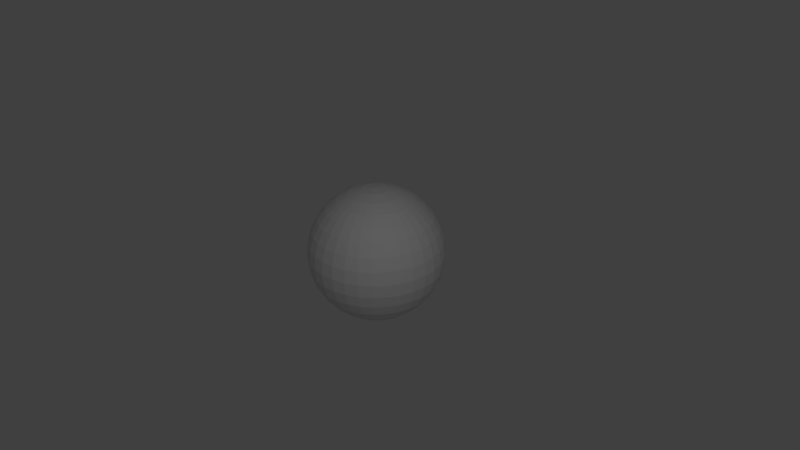 # Source: Globe.blend  (saved by Blender 2.60.0; exported with 4.5.12 LTS)
import bpy
from mathutils import Matrix  # noqa: F401  (used for matrix-valued properties, if any)

bpy.ops.wm.read_factory_settings(use_empty=True)
scene = bpy.context.scene
scene.name = 'Scene'

# ---- collections
col_collection_1 = bpy.data.collections.new('Collection 1'); scene.collection.children.link(col_collection_1)

# ---- materials (node trees are filled in below, after node groups)
mat_material_001 = bpy.data.materials.new('Material.001')
mat_material_001.alpha_threshold = 0.0
mat_material_001.use_transparent_shadow = False
mat_material_001.roughness = 0.5
mat_material_001.line_color = (0.0, 0.0, 0.0, 1.0)

# ---- material node trees

# ---- world
world_world = bpy.data.worlds.new('World'); scene.world = world_world
world_world.color = (0.05088, 0.05088, 0.05088)
world_world.use_sun_shadow = False
world_world.sun_shadow_jitter_overblur = 0.0
world_world.cycles.sampling_method = 'MANUAL'
world_world.cycles.sample_map_resolution = 256

# ---- cameras
cam_camera = bpy.data.cameras.new('Camera')
cam_camera.clip_end = 100.0
cam_camera.lens = 35.0
cam_camera.ortho_scale = 7.314
cam_camera.dof.focus_distance = 0.0
cam_camera.dof.aperture_fstop = 128.0

# ---- lights
light_lamp = bpy.data.lights.new('Lamp', 'POINT')
light_lamp.transmission_factor = 0.0
light_lamp.cutoff_distance = 30.0
light_lamp.energy = 100.0
light_lamp.shadow_buffer_clip_start = 1.001
light_lamp.shadow_soft_size = 1.0
light_lamp.shadow_maximum_resolution = 0.006
light_lamp.use_absolute_resolution = True
light_lamp.cycles.use_multiple_importance_sampling = False

# ---- meshes
me_sphere_002 = bpy.data.meshes.new('Sphere.002')
me_sphere_002.from_pydata([(0.1913, 0.03806, -0.9808), (0.3753, 0.07466, -0.9239), (0.5449, 0.1084, -0.8315), (0.6935, 0.1379, -0.7071), (0.8155, 0.1622, -0.5556), (0.9061, 0.1802, -0.3827), (0.9619, 0.1913, -0.1951), (0.9808, 0.1951, 5.96e-08), (0.9619, 0.1913, 0.1951), (0.9061, 0.1802, 0.3827), (0.8155, 0.1622, 0.5556), (0.6935, 0.1379, 0.7071), (0.5449, 0.1084, 0.8315), (0.3753, 0.07466, 0.9239), (0.1913, 0.03806, 0.9808), (0.1802, 0.07466, 0.9808), (0.3536, 0.1464, 0.9239), (0.5133, 0.2126, 0.8315), (0.6533, 0.2706, 0.7071), (0.7682, 0.3182, 0.5556), (0.8536, 0.3536, 0.3827), (0.9061, 0.3753, 0.1951), (0.9239, 0.3827, 5.96e-08), (0.9061, 0.3753, -0.1951), (0.8536, 0.3536, -0.3827), (0.7682, 0.3182, -0.5556), (0.6533, 0.2706, -0.7071), (0.5133, 0.2126, -0.8315), (0.3536, 0.1464, -0.9239), (0.1802, 0.07466, -0.9808), (0.1622, 0.1084, -0.9808), (0.3182, 0.2126, -0.9239), (0.4619, 0.3087, -0.8315), (0.5879, 0.3928, -0.7071), (0.6913, 0.4619, -0.5556), (0.7682, 0.5133, -0.3827), (0.8155, 0.5449, -0.1951), (0.8315, 0.5556, 5.96e-08), (0.8155, 0.5449, 0.1951), (0.7682, 0.5133, 0.3827), (0.6913, 0.4619, 0.5556), (0.5879, 0.3928, 0.7071), (0.4619, 0.3087, 0.8315), (0.3182, 0.2126, 0.9239), (0.1622, 0.1084, 0.9808), (0.1379, 0.1379, 0.9808), (0.2706, 0.2706, 0.9239), (0.3928, 0.3928, 0.8315), (0.5, 0.5, 0.7071), (0.5879, 0.5879, 0.5556), (0.6533, 0.6533, 0.3827), (0.6935, 0.6935, 0.1951), (0.7071, 0.7071, 5.96e-08), (0.6935, 0.6935, -0.1951), (0.6533, 0.6533, -0.3827), (0.5879, 0.5879, -0.5556), (0.5, 0.5, -0.7071), (0.3928, 0.3928, -0.8315), (0.2706, 0.2706, -0.9239), (0.1379, 0.1379, -0.9808), (0.1084, 0.1622, -0.9808), (0.2126, 0.3182, -0.9239), (0.3087, 0.4619, -0.8315), (0.3928, 0.5879, -0.7071), (0.4619, 0.6913, -0.5556), (0.5133, 0.7682, -0.3827), (0.5449, 0.8155, -0.1951), (0.5556, 0.8315, 5.96e-08), (0.5449, 0.8155, 0.1951), (0.5133, 0.7682, 0.3827), (0.4619, 0.6913, 0.5556), (0.3928, 0.5879, 0.7071), (0.3087, 0.4619, 0.8315), (0.2126, 0.3182, 0.9239), (0.1084, 0.1622, 0.9808), (0.0, 0.0, 1.0), (0.07466, 0.1802, 0.9808), (0.1464, 0.3536, 0.9239), (0.2126, 0.5133, 0.8315), (0.2706, 0.6533, 0.7071), (0.3182, 0.7682, 0.5556), (0.3536, 0.8536, 0.3827), (0.3753, 0.9061, 0.1951), (0.3827, 0.9239, 5.96e-08), (0.3753, 0.9061, -0.1951), (0.3536, 0.8536, -0.3827), (0.3182, 0.7682, -0.5556), (0.2706, 0.6533, -0.7071), (0.2126, 0.5133, -0.8315), (0.1464, 0.3536, -0.9239), (0.07466, 0.1802, -0.9808), (-1.247e-07, -3.01e-07, -1.0), (0.03806, 0.1913, -0.9808), (0.07466, 0.3753, -0.9239), (0.1084, 0.5449, -0.8315), (0.1379, 0.6935, -0.7071), (0.1622, 0.8155, -0.5556), (0.1802, 0.9061, -0.3827), (0.1913, 0.9619, -0.1951), (0.1951, 0.9808, 5.96e-08), (0.1913, 0.9619, 0.1951), (0.1802, 0.9061, 0.3827), (0.1622, 0.8155, 0.5556), (0.1379, 0.6935, 0.7071), (0.1084, 0.5449, 0.8315), (0.07466, 0.3753, 0.9239), (0.03806, 0.1913, 0.9808), (-1.118e-08, 0.1951, 0.9808), (-2.235e-08, 0.3827, 0.9239), (-5.215e-08, 0.5556, 0.8315), (1.49e-08, 0.7071, 0.7071), (-8.941e-08, 0.8315, 0.5556), (4.47e-08, 0.9239, 0.3827), (-8.941e-08, 0.9808, 0.1951), (-1.639e-07, 1.0, 5.96e-08), (-8.941e-08, 0.9808, -0.1951), (-7.451e-08, 0.9239, -0.3827), (-8.941e-08, 0.8315, -0.5556), (1.49e-08, 0.7071, -0.7071), (-1.49e-08, 0.5556, -0.8315), (-7.451e-09, 0.3827, -0.9239), (-1.118e-08, 0.1951, -0.9808), (-0.03806, 0.1913, -0.9808), (-0.07466, 0.3753, -0.9239), (-0.1084, 0.5449, -0.8315), (-0.1379, 0.6935, -0.7071), (-0.1622, 0.8155, -0.5556), (-0.1802, 0.9061, -0.3827), (-0.1913, 0.9619, -0.1951), (-0.1951, 0.9808, 5.96e-08), (-0.1913, 0.9619, 0.1951), (-0.1802, 0.9061, 0.3827), (-0.1622, 0.8155, 0.5556), (-0.1379, 0.6935, 0.7071), (-0.1084, 0.5449, 0.8315), (-0.07466, 0.3753, 0.9239), (-0.03806, 0.1913, 0.9808), (-0.07466, 0.1802, 0.9808), (-0.1464, 0.3536, 0.9239), (-0.2126, 0.5133, 0.8315), (-0.2706, 0.6533, 0.7071), (-0.3182, 0.7682, 0.5556), (-0.3536, 0.8536, 0.3827), (-0.3753, 0.9061, 0.1951), (-0.3827, 0.9239, 5.96e-08), (-0.3753, 0.9061, -0.1951), (-0.3536, 0.8536, -0.3827), (-0.3182, 0.7682, -0.5556), (-0.2706, 0.6533, -0.7071), (-0.2126, 0.5133, -0.8315), (-0.1464, 0.3536, -0.9239), (-0.07466, 0.1802, -0.9808), (-0.1084, 0.1622, -0.9808), (-0.2126, 0.3182, -0.9239), (-0.3087, 0.4619, -0.8315), (-0.3928, 0.5879, -0.7071), (-0.4619, 0.6913, -0.5556), (-0.5133, 0.7682, -0.3827), (-0.5449, 0.8155, -0.1951), (-0.5556, 0.8315, 5.96e-08), (-0.5449, 0.8155, 0.1951), (-0.5133, 0.7682, 0.3827), (-0.4619, 0.6913, 0.5556), (-0.3928, 0.5879, 0.7071), (-0.3087, 0.4619, 0.8315), (-0.2126, 0.3182, 0.9239), (-0.1084, 0.1622, 0.9808), (-0.1379, 0.1379, 0.9808), (-0.2706, 0.2706, 0.9239), (-0.3928, 0.3928, 0.8315), (-0.5, 0.5, 0.7071), (-0.5879, 0.5879, 0.5556), (-0.6533, 0.6533, 0.3827), (-0.6935, 0.6935, 0.1951), (-0.7071, 0.7071, 5.96e-08), (-0.6935, 0.6935, -0.1951), (-0.6533, 0.6533, -0.3827), (-0.5879, 0.5879, -0.5556), (-0.5, 0.5, -0.7071), (-0.3928, 0.3928, -0.8315), (-0.2706, 0.2706, -0.9239), (-0.1379, 0.1379, -0.9808), (-0.1622, 0.1084, -0.9808), (-0.3182, 0.2126, -0.9239), (-0.4619, 0.3087, -0.8315), (-0.5879, 0.3928, -0.7071), (-0.6913, 0.4619, -0.5556), (-0.7682, 0.5133, -0.3827), (-0.8155, 0.5449, -0.1951), (-0.8315, 0.5556, 5.96e-08), (-0.8155, 0.5449, 0.1951), (-0.7682, 0.5133, 0.3827), (-0.6913, 0.4619, 0.5556), (-0.5879, 0.3928, 0.7071), (-0.4619, 0.3087, 0.8315), (-0.3182, 0.2126, 0.9239), (-0.1622, 0.1084, 0.9808), (-0.1802, 0.07466, 0.9808), (-0.3536, 0.1464, 0.9239), (-0.5133, 0.2126, 0.8315), (-0.6533, 0.2706, 0.7071), (-0.7682, 0.3182, 0.5556), (-0.8536, 0.3536, 0.3827), (-0.9061, 0.3753, 0.1951), (-0.9239, 0.3827, 5.96e-08), (-0.9061, 0.3753, -0.1951), (-0.8536, 0.3536, -0.3827), (-0.7682, 0.3182, -0.5556), (-0.6533, 0.2706, -0.7071), (-0.5133, 0.2126, -0.8315), (-0.3536, 0.1464, -0.9239), (-0.1802, 0.07466, -0.9808), (-0.1913, 0.03806, -0.9808), (-0.3753, 0.07466, -0.9239), (-0.5449, 0.1084, -0.8315), (-0.6935, 0.1379, -0.7071), (-0.8155, 0.1622, -0.5556), (-0.9061, 0.1802, -0.3827), (-0.9619, 0.1913, -0.1951), (-0.9808, 0.1951, 5.96e-08), (-0.9619, 0.1913, 0.1951), (-0.9061, 0.1802, 0.3827), (-0.8155, 0.1622, 0.5556), (-0.6935, 0.1379, 0.7071), (-0.5449, 0.1084, 0.8315), (-0.3753, 0.07466, 0.9239), (-0.1913, 0.03806, 0.9808), (-0.1951, -7.451e-09, 0.9808), (-0.3827, -5.215e-08, 0.9239), (-0.5556, -9.686e-08, 0.8315), (-0.7071, -1.49e-08, 0.7071), (-0.8315, -1.043e-07, 0.5556), (-0.9239, 2.98e-08, 0.3827), (-0.9808, -1.341e-07, 0.1951), (-1.0, -3.278e-07, 5.96e-08), (-0.9808, -1.341e-07, -0.1951), (-0.9239, -4.47e-08, -0.3827), (-0.8315, -1.043e-07, -0.5556), (-0.7071, -1.49e-08, -0.7071), (-0.5556, -5.215e-08, -0.8315), (-0.3827, -7.451e-09, -0.9239), (-0.1951, -2.235e-08, -0.9808), (-0.1913, -0.03806, -0.9808), (-0.3753, -0.07466, -0.9239), (-0.5449, -0.1084, -0.8315), (-0.6935, -0.1379, -0.7071), (-0.8155, -0.1622, -0.5556), (-0.9061, -0.1802, -0.3827), (-0.9619, -0.1913, -0.1951), (-0.9808, -0.1951, 5.96e-08), (-0.9619, -0.1913, 0.1951), (-0.9061, -0.1802, 0.3827), (-0.8155, -0.1622, 0.5556), (-0.6935, -0.1379, 0.7071), (-0.5449, -0.1084, 0.8315), (-0.3753, -0.07466, 0.9239), (-0.1913, -0.03806, 0.9808), (-0.1802, -0.07466, 0.9808), (-0.3536, -0.1464, 0.9239), (-0.5133, -0.2126, 0.8315), (-0.6533, -0.2706, 0.7071), (-0.7682, -0.3182, 0.5556), (-0.8536, -0.3536, 0.3827), (-0.9061, -0.3753, 0.1951), (-0.9239, -0.3827, 5.96e-08), (-0.9061, -0.3753, -0.1951), (-0.8536, -0.3536, -0.3827), (-0.7682, -0.3182, -0.5556), (-0.6533, -0.2706, -0.7071), (-0.5133, -0.2126, -0.8315), (-0.3536, -0.1464, -0.9239), (-0.1802, -0.07466, -0.9808), (-0.1622, -0.1084, -0.9808), (-0.3182, -0.2126, -0.9239), (-0.4619, -0.3087, -0.8315), (-0.5879, -0.3928, -0.7071), (-0.6913, -0.4619, -0.5556), (-0.7682, -0.5133, -0.3827), (-0.8155, -0.5449, -0.1951), (-0.8315, -0.5556, 5.96e-08), (-0.8155, -0.5449, 0.1951), (-0.7682, -0.5133, 0.3827), (-0.6913, -0.4619, 0.5556), (-0.5879, -0.3928, 0.7071), (-0.4619, -0.3087, 0.8315), (-0.3182, -0.2126, 0.9239), (-0.1622, -0.1084, 0.9808), (-0.1379, -0.1379, 0.9808), (-0.2706, -0.2706, 0.9239), (-0.3928, -0.3928, 0.8315), (-0.5, -0.5, 0.7071), (-0.5879, -0.5879, 0.5556), (-0.6533, -0.6533, 0.3827), (-0.6935, -0.6935, 0.1951), (-0.7071, -0.7071, 5.96e-08), (-0.6935, -0.6935, -0.1951), (-0.6533, -0.6533, -0.3827), (-0.5879, -0.5879, -0.5556), (-0.5, -0.5, -0.7071), (-0.3928, -0.3928, -0.8315), (-0.2706, -0.2706, -0.9239), (-0.1379, -0.1379, -0.9808), (-0.1084, -0.1622, -0.9808), (-0.2126, -0.3182, -0.9239), (-0.3087, -0.4619, -0.8315), (-0.3928, -0.5879, -0.7071), (-0.4619, -0.6913, -0.5556), (-0.5133, -0.7682, -0.3827), (-0.5449, -0.8155, -0.1951), (-0.5556, -0.8315, 5.96e-08), (-0.5449, -0.8155, 0.1951), (-0.5133, -0.7682, 0.3827), (-0.4619, -0.6913, 0.5556), (-0.3928, -0.5879, 0.7071), (-0.3087, -0.4619, 0.8315), (-0.2126, -0.3182, 0.9239), (-0.1084, -0.1622, 0.9808), (-0.07466, -0.1802, 0.9808), (-0.1464, -0.3536, 0.9239), (-0.2126, -0.5133, 0.8315), (-0.2706, -0.6533, 0.7071), (-0.3182, -0.7682, 0.5556), (-0.3536, -0.8536, 0.3827), (-0.3753, -0.9061, 0.1951), (-0.3827, -0.9239, 5.96e-08), (-0.3753, -0.9061, -0.1951), (-0.3536, -0.8536, -0.3827), (-0.3182, -0.7682, -0.5556), (-0.2706, -0.6533, -0.7071), (-0.2126, -0.5133, -0.8315), (-0.1464, -0.3536, -0.9239), (-0.07466, -0.1802, -0.9808), (-0.03806, -0.1913, -0.9808), (-0.07466, -0.3753, -0.9239), (-0.1084, -0.5449, -0.8315), (-0.1379, -0.6935, -0.7071), (-0.1622, -0.8155, -0.5556), (-0.1802, -0.9061, -0.3827), (-0.1913, -0.9619, -0.1951), (-0.1951, -0.9808, 5.96e-08), (-0.1913, -0.9619, 0.1951), (-0.1802, -0.9061, 0.3827), (-0.1622, -0.8155, 0.5556), (-0.1379, -0.6935, 0.7071), (-0.1084, -0.5449, 0.8315), (-0.07466, -0.3753, 0.9239), (-0.03806, -0.1913, 0.9808), (1.863e-08, -0.1951, 0.9808), (5.215e-08, -0.3827, 0.9239), (1.49e-07, -0.5556, 0.8315), (2.98e-08, -0.7071, 0.7071), (1.043e-07, -0.8315, 0.5556), (1.49e-08, -0.9239, 0.3827), (2.682e-07, -0.9808, 0.1951), (4.47e-07, -1.0, 5.96e-08), (2.682e-07, -0.9808, -0.1951), (8.941e-08, -0.9239, -0.3827), (1.043e-07, -0.8315, -0.5556), (2.98e-08, -0.7071, -0.7071), (8.941e-08, -0.5556, -0.8315), (2.235e-08, -0.3827, -0.9239), (2.98e-08, -0.1951, -0.9808), (0.03806, -0.1913, -0.9808), (0.07466, -0.3753, -0.9239), (0.1084, -0.5449, -0.8315), (0.1379, -0.6935, -0.7071), (0.1622, -0.8155, -0.5556), (0.1802, -0.9061, -0.3827), (0.1913, -0.9619, -0.1951), (0.1951, -0.9808, 5.96e-08), (0.1913, -0.9619, 0.1951), (0.1802, -0.9061, 0.3827), (0.1622, -0.8155, 0.5556), (0.1379, -0.6935, 0.7071), (0.1084, -0.5449, 0.8315), (0.07466, -0.3753, 0.9239), (0.03806, -0.1913, 0.9808), (0.07466, -0.1802, 0.9808), (0.1464, -0.3536, 0.9239), (0.2126, -0.5133, 0.8315), (0.2706, -0.6533, 0.7071), (0.3182, -0.7682, 0.5556), (0.3536, -0.8536, 0.3827), (0.3753, -0.9061, 0.1951), (0.3827, -0.9239, 5.96e-08), (0.3753, -0.9061, -0.1951), (0.3536, -0.8536, -0.3827), (0.3182, -0.7682, -0.5556), (0.2706, -0.6533, -0.7071), (0.2126, -0.5133, -0.8315), (0.1464, -0.3536, -0.9239), (0.07466, -0.1802, -0.9808), (0.1084, -0.1622, -0.9808), (0.2126, -0.3182, -0.9239), (0.3087, -0.4619, -0.8315), (0.3928, -0.5879, -0.7071), (0.4619, -0.6913, -0.5556), (0.5133, -0.7682, -0.3827), (0.5449, -0.8155, -0.1951), (0.5556, -0.8315, 5.96e-08), (0.5449, -0.8155, 0.1951), (0.5133, -0.7682, 0.3827), (0.4619, -0.6913, 0.5556), (0.3928, -0.5879, 0.7071), (0.3087, -0.4619, 0.8315), (0.2126, -0.3182, 0.9239), (0.1084, -0.1622, 0.9808), (0.1379, -0.1379, 0.9808), (0.2706, -0.2706, 0.9239), (0.3928, -0.3928, 0.8315), (0.5, -0.5, 0.7071), (0.5879, -0.5879, 0.5556), (0.6533, -0.6533, 0.3827), (0.6935, -0.6935, 0.1951), (0.7071, -0.7071, 5.96e-08), (0.6935, -0.6935, -0.1951), (0.6533, -0.6533, -0.3827), (0.5879, -0.5879, -0.5556), (0.5, -0.5, -0.7071), (0.3928, -0.3928, -0.8315), (0.2706, -0.2706, -0.9239), (0.1379, -0.1379, -0.9808), (0.1622, -0.1084, -0.9808), (0.3182, -0.2126, -0.9239), (0.4619, -0.3087, -0.8315), (0.5879, -0.3928, -0.7071), (0.6913, -0.4619, -0.5556), (0.7682, -0.5133, -0.3827), (0.8155, -0.5449, -0.1951), (0.8315, -0.5556, 5.96e-08), (0.8155, -0.5449, 0.1951), (0.7682, -0.5133, 0.3827), (0.6913, -0.4619, 0.5556), (0.5879, -0.3928, 0.7071), (0.4619, -0.3087, 0.8315), (0.3182, -0.2126, 0.9239), (0.1622, -0.1084, 0.9808), (0.1802, -0.07466, 0.9808), (0.3536, -0.1464, 0.9239), (0.5133, -0.2126, 0.8315), (0.6533, -0.2706, 0.7071), (0.7682, -0.3182, 0.5556), (0.8536, -0.3536, 0.3827), (0.9061, -0.3753, 0.1951), (0.9239, -0.3827, 5.96e-08), (0.9061, -0.3753, -0.1951), (0.8536, -0.3536, -0.3827), (0.7682, -0.3182, -0.5556), (0.6533, -0.2706, -0.7071), (0.5133, -0.2126, -0.8315), (0.3536, -0.1464, -0.9239), (0.1802, -0.07466, -0.9808), (0.1913, -0.03806, -0.9808), (0.3753, -0.07466, -0.9239), (0.5449, -0.1084, -0.8315), (0.6935, -0.1379, -0.7071), (0.8155, -0.1622, -0.5556), (0.9061, -0.1802, -0.3827), (0.9619, -0.1913, -0.1951), (0.9808, -0.1951, 5.96e-08), (0.9619, -0.1913, 0.1951), (0.9061, -0.1802, 0.3827), (0.8155, -0.1622, 0.5556), (0.6935, -0.1379, 0.7071), (0.5449, -0.1084, 0.8315), (0.3753, -0.07466, 0.9239), (0.1913, -0.03806, 0.9808), (0.1951, 1.49e-08, 0.9808), (0.3827, 6.706e-08, 0.9239), (0.5556, 2.161e-07, 0.8315), (0.7071, 8.941e-08, 0.7071), (0.8315, 1.341e-07, 0.5556), (0.9239, 5.96e-08, 0.3827), (0.9808, 2.831e-07, 0.1951), (1.0, 4.768e-07, 5.96e-08), (0.9808, 2.831e-07, -0.1951), (0.9239, 1.788e-07, -0.3827), (0.8315, 1.341e-07, -0.5556), (0.7071, 8.941e-08, -0.7071), (0.5556, 1.49e-07, -0.8315), (0.3827, 5.215e-08, -0.9239), (0.1951, 4.098e-08, -0.9808)], [], [(91, 0, 481), (75, 467, 14), (75, 14, 15), (0, 91, 29), (29, 91, 30), (75, 15, 44), (75, 44, 45), (30, 91, 59), (59, 91, 60), (75, 45, 74), (75, 74, 76), (60, 91, 90), (90, 91, 92), (75, 76, 106), (75, 106, 107), (92, 91, 121), (121, 91, 122), (75, 107, 136), (75, 136, 137), (122, 91, 151), (151, 91, 152), (75, 137, 166), (75, 166, 167), (152, 91, 181), (181, 91, 182), (75, 167, 196), (75, 196, 197), (182, 91, 211), (211, 91, 212), (75, 197, 226), (75, 226, 227), (212, 91, 241), (241, 91, 242), (75, 227, 256), (75, 256, 257), (242, 91, 271), (271, 91, 272), (75, 257, 286), (75, 286, 287), (272, 91, 301), (301, 91, 302), (75, 287, 316), (75, 316, 317), (302, 91, 331), (331, 91, 332), (75, 317, 346), (75, 346, 347), (332, 91, 361), (361, 91, 362), (75, 347, 376), (75, 376, 377), (362, 91, 391), (391, 91, 392), (75, 377, 406), (75, 406, 407), (392, 91, 421), (421, 91, 422), (75, 407, 436), (75, 436, 437), (422, 91, 451), (451, 91, 452), (75, 437, 466), (75, 466, 467), (452, 91, 481), (453, 452, 481), (453, 481, 480), (454, 453, 480), (454, 480, 479), (455, 454, 478), (454, 479, 478), (456, 455, 478), (456, 478, 477), (457, 456, 477), (457, 477, 476), (458, 457, 476), (458, 476, 475), (459, 458, 475), (459, 475, 474), (460, 459, 473), (459, 474, 473), (461, 460, 472), (460, 473, 472), (462, 461, 472), (462, 472, 471), (463, 462, 471), (463, 471, 470), (464, 463, 470), (464, 470, 469), (465, 464, 469), (465, 469, 468), (466, 465, 468), (466, 468, 467), (437, 438, 465), (437, 465, 466), (438, 439, 464), (438, 464, 465), (439, 440, 463), (439, 463, 464), (440, 441, 462), (440, 462, 463), (441, 442, 461), (441, 461, 462), (442, 443, 461), (443, 460, 461), (443, 444, 460), (444, 459, 460), (444, 445, 458), (444, 458, 459), (445, 446, 457), (445, 457, 458), (446, 447, 456), (446, 456, 457), (447, 448, 455), (447, 455, 456), (448, 449, 454), (448, 454, 455), (449, 450, 453), (449, 453, 454), (450, 451, 452), (450, 452, 453), (423, 422, 451), (423, 451, 450), (424, 423, 450), (424, 450, 449), (425, 424, 449), (425, 449, 448), (426, 425, 448), (426, 448, 447), (427, 426, 447), (427, 447, 446), (428, 427, 446), (428, 446, 445), (429, 428, 445), (429, 445, 444), (430, 429, 443), (429, 444, 443), (431, 430, 442), (430, 443, 442), (432, 431, 442), (432, 442, 441), (433, 432, 441), (433, 441, 440), (434, 433, 440), (434, 440, 439), (435, 434, 439), (435, 439, 438), (436, 435, 438), (436, 438, 437), (407, 408, 435), (407, 435, 436), (408, 409, 434), (408, 434, 435), (409, 410, 433), (409, 433, 434), (410, 411, 432), (410, 432, 433), (411, 412, 431), (411, 431, 432), (412, 413, 431), (413, 430, 431), (413, 414, 430), (414, 429, 430), (414, 415, 428), (414, 428, 429), (415, 416, 427), (415, 427, 428), (416, 417, 426), (416, 426, 427), (417, 418, 425), (417, 425, 426), (418, 419, 424), (418, 424, 425), (419, 420, 423), (419, 423, 424), (420, 421, 422), (420, 422, 423), (393, 392, 421), (393, 421, 420), (394, 393, 420), (394, 420, 419), (395, 394, 419), (395, 419, 418), (396, 395, 418), (396, 418, 417), (397, 396, 417), (397, 417, 416), (398, 397, 416), (398, 416, 415), (399, 398, 415), (399, 415, 414), (400, 399, 413), (399, 414, 413), (401, 400, 412), (400, 413, 412), (402, 401, 412), (402, 412, 411), (403, 402, 411), (403, 411, 410), (404, 403, 410), (404, 410, 409), (405, 404, 409), (405, 409, 408), (406, 405, 408), (406, 408, 407), (377, 378, 405), (377, 405, 406), (378, 379, 404), (378, 404, 405), (379, 380, 403), (379, 403, 404), (380, 381, 402), (380, 402, 403), (381, 382, 401), (381, 401, 402), (382, 383, 401), (383, 400, 401), (383, 384, 400), (384, 399, 400), (384, 385, 398), (384, 398, 399), (385, 386, 397), (385, 397, 398), (386, 387, 396), (386, 396, 397), (387, 388, 395), (387, 395, 396), (388, 389, 394), (388, 394, 395), (389, 390, 393), (389, 393, 394), (390, 391, 392), (390, 392, 393), (363, 362, 391), (363, 391, 390), (364, 363, 390), (364, 390, 389), (365, 364, 388), (364, 389, 388), (366, 365, 388), (366, 388, 387), (367, 366, 387), (367, 387, 386), (368, 367, 386), (368, 386, 385), (369, 368, 385), (369, 385, 384), (370, 369, 383), (369, 384, 383), (371, 370, 382), (370, 383, 382), (372, 371, 382), (372, 382, 381), (373, 372, 381), (373, 381, 380), (374, 373, 380), (374, 380, 379), (375, 374, 379), (375, 379, 378), (376, 375, 378), (376, 378, 377), (347, 348, 375), (347, 375, 376), (348, 349, 374), (348, 374, 375), (349, 350, 373), (349, 373, 374), (350, 351, 372), (350, 372, 373), (351, 352, 371), (351, 371, 372), (352, 353, 371), (353, 370, 371), (353, 354, 370), (354, 369, 370), (354, 355, 368), (354, 368, 369), (355, 356, 367), (355, 367, 368), (356, 357, 366), (356, 366, 367), (357, 358, 365), (357, 365, 366), (358, 359, 364), (358, 364, 365), (359, 360, 363), (359, 363, 364), (360, 361, 362), (360, 362, 363), (333, 332, 361), (333, 361, 360), (334, 333, 360), (334, 360, 359), (335, 334, 358), (334, 359, 358), (336, 335, 358), (336, 358, 357), (337, 336, 357), (337, 357, 356), (338, 337, 356), (338, 356, 355), (339, 338, 355), (339, 355, 354), (340, 339, 353), (339, 354, 353), (341, 340, 352), (340, 353, 352), (342, 341, 352), (342, 352, 351), (343, 342, 351), (343, 351, 350), (344, 343, 350), (344, 350, 349), (345, 344, 349), (345, 349, 348), (346, 345, 348), (346, 348, 347), (317, 318, 345), (317, 345, 346), (318, 319, 344), (318, 344, 345), (319, 320, 343), (319, 343, 344), (320, 321, 342), (320, 342, 343), (321, 322, 341), (321, 341, 342), (322, 323, 341), (323, 340, 341), (323, 324, 340), (324, 339, 340), (324, 325, 338), (324, 338, 339), (325, 326, 337), (325, 337, 338), (326, 327, 336), (326, 336, 337), (327, 328, 335), (327, 335, 336), (328, 329, 334), (328, 334, 335), (329, 330, 333), (329, 333, 334), (330, 331, 332), (330, 332, 333), (303, 302, 331), (303, 331, 330), (304, 303, 330), (304, 330, 329), (305, 304, 329), (305, 329, 328), (306, 305, 328), (306, 328, 327), (307, 306, 327), (307, 327, 326), (308, 307, 326), (308, 326, 325), (309, 308, 325), (309, 325, 324), (310, 309, 323), (309, 324, 323), (311, 310, 322), (310, 323, 322), (312, 311, 322), (312, 322, 321), (313, 312, 321), (313, 321, 320), (314, 313, 320), (314, 320, 319), (315, 314, 319), (315, 319, 318), (316, 315, 318), (316, 318, 317), (287, 288, 315), (287, 315, 316), (288, 289, 314), (288, 314, 315), (289, 290, 313), (289, 313, 314), (290, 291, 312), (290, 312, 313), (291, 292, 311), (291, 311, 312), (292, 293, 311), (293, 310, 311), (293, 294, 310), (294, 309, 310), (294, 295, 308), (294, 308, 309), (295, 296, 307), (295, 307, 308), (296, 297, 306), (296, 306, 307), (297, 298, 305), (297, 305, 306), (298, 299, 304), (298, 304, 305), (299, 300, 303), (299, 303, 304), (300, 301, 302), (300, 302, 303), (273, 272, 301), (273, 301, 300), (274, 273, 300), (274, 300, 299), (275, 274, 299), (275, 299, 298), (276, 275, 298), (276, 298, 297), (277, 276, 297), (277, 297, 296), (278, 277, 296), (278, 296, 295), (279, 278, 295), (279, 295, 294), (280, 279, 293), (279, 294, 293), (281, 280, 292), (280, 293, 292), (282, 281, 292), (282, 292, 291), (283, 282, 291), (283, 291, 290), (284, 283, 290), (284, 290, 289), (285, 284, 289), (285, 289, 288), (286, 285, 288), (286, 288, 287), (257, 258, 285), (257, 285, 286), (258, 259, 284), (258, 284, 285), (259, 260, 283), (259, 283, 284), (260, 261, 282), (260, 282, 283), (261, 262, 281), (261, 281, 282), (262, 263, 281), (263, 280, 281), (263, 264, 280), (264, 279, 280), (264, 265, 278), (264, 278, 279), (265, 266, 277), (265, 277, 278), (266, 267, 276), (266, 276, 277), (267, 268, 275), (267, 275, 276), (268, 269, 274), (268, 274, 275), (269, 270, 273), (269, 273, 274), (270, 271, 272), (270, 272, 273), (243, 242, 271), (243, 271, 270), (244, 243, 270), (244, 270, 269), (245, 244, 269), (245, 269, 268), (246, 245, 268), (246, 268, 267), (247, 246, 267), (247, 267, 266), (248, 247, 266), (248, 266, 265), (249, 248, 265), (249, 265, 264), (250, 249, 263), (249, 264, 263), (251, 250, 262), (250, 263, 262), (252, 251, 262), (252, 262, 261), (253, 252, 261), (253, 261, 260), (254, 253, 260), (254, 260, 259), (255, 254, 259), (255, 259, 258), (256, 255, 258), (256, 258, 257), (227, 228, 255), (227, 255, 256), (228, 229, 254), (228, 254, 255), (229, 230, 253), (229, 253, 254), (230, 231, 252), (230, 252, 253), (231, 232, 251), (231, 251, 252), (232, 233, 251), (233, 250, 251), (233, 234, 250), (234, 249, 250), (234, 235, 248), (234, 248, 249), (235, 236, 247), (235, 247, 248), (236, 237, 246), (236, 246, 247), (237, 238, 245), (237, 245, 246), (238, 239, 244), (238, 244, 245), (239, 240, 243), (239, 243, 244), (240, 241, 242), (240, 242, 243), (213, 212, 241), (213, 241, 240), (214, 213, 240), (214, 240, 239), (215, 214, 239), (215, 239, 238), (216, 215, 238), (216, 238, 237), (217, 216, 236), (216, 237, 236), (218, 217, 236), (218, 236, 235), (219, 218, 235), (219, 235, 234), (220, 219, 233), (219, 234, 233), (221, 220, 232), (220, 233, 232), (222, 221, 232), (222, 232, 231), (223, 222, 231), (223, 231, 230), (224, 223, 230), (224, 230, 229), (225, 224, 229), (225, 229, 228), (226, 225, 228), (226, 228, 227), (197, 198, 225), (197, 225, 226), (198, 199, 224), (198, 224, 225), (199, 200, 223), (199, 223, 224), (200, 201, 222), (200, 222, 223), (201, 202, 221), (201, 221, 222), (202, 203, 221), (203, 220, 221), (203, 204, 220), (204, 219, 220), (204, 205, 218), (204, 218, 219), (205, 206, 217), (205, 217, 218), (206, 207, 216), (206, 216, 217), (207, 208, 215), (207, 215, 216), (208, 209, 214), (208, 214, 215), (209, 210, 213), (209, 213, 214), (210, 211, 212), (210, 212, 213), (183, 182, 211), (183, 211, 210), (184, 183, 210), (184, 210, 209), (185, 184, 209), (185, 209, 208), (186, 185, 208), (186, 208, 207), (187, 186, 206), (186, 207, 206), (188, 187, 206), (188, 206, 205), (189, 188, 205), (189, 205, 204), (190, 189, 203), (189, 204, 203), (191, 190, 202), (190, 203, 202), (192, 191, 202), (192, 202, 201), (193, 192, 201), (193, 201, 200), (194, 193, 200), (194, 200, 199), (195, 194, 199), (195, 199, 198), (196, 195, 198), (196, 198, 197), (167, 168, 195), (167, 195, 196), (168, 169, 194), (168, 194, 195), (169, 170, 193), (169, 193, 194), (170, 171, 192), (170, 192, 193), (171, 172, 191), (171, 191, 192), (172, 173, 191), (173, 190, 191), (173, 174, 190), (174, 189, 190), (174, 175, 188), (174, 188, 189), (175, 176, 187), (175, 187, 188), (176, 177, 186), (176, 186, 187), (177, 178, 185), (177, 185, 186), (178, 179, 184), (178, 184, 185), (179, 180, 183), (179, 183, 184), (180, 181, 182), (180, 182, 183), (153, 152, 181), (153, 181, 180), (154, 153, 180), (154, 180, 179), (155, 154, 179), (155, 179, 178), (156, 155, 178), (156, 178, 177), (157, 156, 177), (157, 177, 176), (158, 157, 176), (158, 176, 175), (159, 158, 175), (159, 175, 174), (160, 159, 173), (159, 174, 173), (161, 160, 172), (160, 173, 172), (162, 161, 172), (162, 172, 171), (163, 162, 171), (163, 171, 170), (164, 163, 170), (164, 170, 169), (165, 164, 169), (165, 169, 168), (166, 165, 168), (166, 168, 167), (137, 138, 165), (137, 165, 166), (138, 139, 164), (138, 164, 165), (139, 140, 163), (139, 163, 164), (140, 141, 163), (141, 162, 163), (141, 142, 161), (141, 161, 162), (142, 143, 161), (143, 160, 161), (143, 144, 160), (144, 159, 160), (144, 145, 158), (144, 158, 159), (145, 146, 157), (145, 157, 158), (146, 147, 156), (146, 156, 157), (147, 148, 155), (147, 155, 156), (148, 149, 154), (148, 154, 155), (149, 150, 153), (149, 153, 154), (150, 151, 152), (150, 152, 153), (123, 122, 151), (123, 151, 150), (124, 123, 150), (124, 150, 149), (125, 124, 149), (125, 149, 148), (126, 125, 148), (126, 148, 147), (127, 126, 147), (127, 147, 146), (128, 127, 146), (128, 146, 145), (129, 128, 145), (129, 145, 144), (130, 129, 143), (129, 144, 143), (131, 130, 142), (130, 143, 142), (132, 131, 142), (132, 142, 141), (133, 132, 140), (132, 141, 140), (134, 133, 140), (134, 140, 139), (135, 134, 139), (135, 139, 138), (136, 135, 138), (136, 138, 137), (107, 108, 135), (107, 135, 136), (108, 109, 134), (108, 134, 135), (109, 110, 133), (109, 133, 134), (110, 111, 132), (110, 132, 133), (111, 112, 131), (111, 131, 132), (112, 113, 131), (113, 130, 131), (113, 114, 130), (114, 129, 130), (114, 115, 128), (114, 128, 129), (115, 116, 127), (115, 127, 128), (116, 117, 126), (116, 126, 127), (117, 118, 125), (117, 125, 126), (118, 119, 124), (118, 124, 125), (119, 120, 123), (119, 123, 124), (120, 121, 122), (120, 122, 123), (93, 92, 121), (93, 121, 120), (94, 93, 120), (94, 120, 119), (95, 94, 119), (95, 119, 118), (96, 95, 118), (96, 118, 117), (97, 96, 117), (97, 117, 116), (98, 97, 116), (98, 116, 115), (99, 98, 115), (99, 115, 114), (100, 99, 114), (100, 114, 113), (101, 100, 112), (100, 113, 112), (102, 101, 112), (102, 112, 111), (103, 102, 111), (103, 111, 110), (104, 103, 110), (104, 110, 109), (105, 104, 109), (105, 109, 108), (106, 105, 108), (106, 108, 107), (76, 77, 105), (76, 105, 106), (77, 78, 104), (77, 104, 105), (78, 79, 103), (78, 103, 104), (79, 80, 103), (80, 102, 103), (80, 81, 101), (80, 101, 102), (81, 82, 101), (82, 100, 101), (82, 83, 99), (82, 99, 100), (83, 84, 98), (83, 98, 99), (84, 85, 97), (84, 97, 98), (85, 86, 96), (85, 96, 97), (86, 87, 95), (86, 95, 96), (87, 88, 94), (87, 94, 95), (88, 89, 93), (88, 93, 94), (89, 90, 92), (89, 92, 93), (61, 60, 90), (61, 90, 89), (62, 61, 89), (62, 89, 88), (63, 62, 88), (63, 88, 87), (64, 63, 87), (64, 87, 86), (65, 64, 86), (65, 86, 85), (66, 65, 85), (66, 85, 84), (67, 66, 84), (67, 84, 83), (68, 67, 83), (68, 83, 82), (69, 68, 81), (68, 82, 81), (70, 69, 81), (70, 81, 80), (71, 70, 80), (71, 80, 79), (72, 71, 79), (72, 79, 78), (73, 72, 78), (73, 78, 77), (74, 73, 77), (74, 77, 76), (45, 46, 73), (45, 73, 74), (46, 47, 72), (46, 72, 73), (47, 48, 71), (47, 71, 72), (48, 49, 70), (48, 70, 71), (49, 50, 69), (49, 69, 70), (50, 51, 69), (51, 68, 69), (51, 52, 68), (52, 67, 68), (52, 53, 66), (52, 66, 67), (53, 54, 65), (53, 65, 66), (54, 55, 64), (54, 64, 65), (55, 56, 63), (55, 63, 64), (56, 57, 62), (56, 62, 63), (57, 58, 61), (57, 61, 62), (58, 59, 60), (58, 60, 61), (31, 30, 59), (31, 59, 58), (32, 31, 58), (32, 58, 57), (33, 32, 57), (33, 57, 56), (34, 33, 56), (34, 56, 55), (35, 34, 55), (35, 55, 54), (36, 35, 54), (36, 54, 53), (37, 36, 53), (37, 53, 52), (38, 37, 52), (38, 52, 51), (39, 38, 51), (39, 51, 50), (40, 39, 50), (40, 50, 49), (41, 40, 49), (41, 49, 48), (42, 41, 48), (42, 48, 47), (43, 42, 47), (43, 47, 46), (44, 43, 46), (44, 46, 45), (15, 16, 43), (15, 43, 44), (16, 17, 42), (16, 42, 43), (17, 18, 41), (17, 41, 42), (18, 19, 40), (18, 40, 41), (19, 20, 39), (19, 39, 40), (20, 21, 38), (20, 38, 39), (21, 22, 37), (21, 37, 38), (22, 23, 36), (22, 36, 37), (23, 24, 35), (23, 35, 36), (24, 25, 34), (24, 34, 35), (25, 26, 33), (25, 33, 34), (26, 27, 32), (26, 32, 33), (27, 28, 31), (27, 31, 32), (28, 29, 30), (28, 30, 31), (1, 0, 29), (1, 29, 28), (2, 1, 28), (2, 28, 27), (3, 2, 27), (3, 27, 26), (4, 3, 26), (4, 26, 25), (5, 4, 25), (5, 25, 24), (6, 5, 24), (6, 24, 23), (7, 6, 23), (7, 23, 22), (8, 7, 22), (8, 22, 21), (9, 8, 21), (9, 21, 20), (10, 9, 20), (10, 20, 19), (11, 10, 19), (11, 19, 18), (12, 11, 18), (12, 18, 17), (13, 12, 17), (13, 17, 16), (14, 13, 16), (14, 16, 15), (467, 468, 14), (468, 13, 14), (468, 469, 13), (469, 12, 13), (469, 470, 12), (470, 11, 12), (470, 471, 11), (471, 10, 11), (471, 472, 10), (472, 9, 10), (472, 473, 9), (473, 8, 9), (473, 474, 8), (474, 7, 8), (474, 475, 6), (474, 6, 7), (475, 476, 5), (475, 5, 6), (476, 477, 4), (476, 4, 5), (477, 478, 3), (477, 3, 4), (478, 479, 2), (478, 2, 3), (479, 480, 1), (479, 1, 2), (0, 1, 480), (0, 480, 481)])
_uv = me_sphere_002.uv_layers.new(name='UVTex')
_uv.uv.foreach_set('vector', [0.6923, 0.0, 0.9332, 0.001743, 1.0, 0.009607, 0.6762, 1.0, 1.0, 0.9904, 0.948, 0.9989, 0.6762, 1.0, 0.948, 0.9989, 0.9504, 0.9989, 0.9332, 0.001743, 0.6923, 0.0, 0.9335, 0.0006944, 0.9335, 0.0006944, 0.6923, 0.0, 0.9344, 0.001219, 0.6762, 1.0, 0.9504, 0.9989, 0.9502, 0.9976, 0.6762, 1.0, 0.9502, 0.9976, 0.9474, 0.9983, 0.9344, 0.001219, 0.6923, 0.0, 0.9315, 0.001743, 0.9315, 0.001743, 0.6923, 0.0, 0.9324, 0.001219, 0.6762, 1.0, 0.9474, 0.9983, 0.9505, 0.9983, 0.6762, 1.0, 0.9505, 0.9983, 0.1875, 0.9904, 0.9324, 0.001219, 0.6923, 0.0, 0.9311, 0.001743, 0.9311, 0.001743, 0.6923, 0.0, 0.2187, 0.009607, 0.6762, 1.0, 0.1875, 0.9904, 0.2188, 0.9904, 0.6762, 1.0, 0.2188, 0.9904, 0.25, 0.9904, 0.2187, 0.009607, 0.6923, 0.0, 0.25, 0.009607, 0.25, 0.009607, 0.6923, 0.0, 0.2812, 0.009607, 0.6762, 1.0, 0.25, 0.9904, 0.2813, 0.9904, 0.6762, 1.0, 0.2813, 0.9904, 0.3125, 0.9904, 0.2812, 0.009607, 0.6923, 0.0, 0.3125, 0.009607, 0.3125, 0.009607, 0.6923, 0.0, 0.3437, 0.009607, 0.6762, 1.0, 0.3125, 0.9904, 0.3438, 0.9904, 0.6762, 1.0, 0.3438, 0.9904, 0.375, 0.9904, 0.3437, 0.009607, 0.6923, 0.0, 0.375, 0.009607, 0.375, 0.009607, 0.6923, 0.0, 0.4062, 0.009607, 0.6762, 1.0, 0.375, 0.9904, 0.4063, 0.9904, 0.6762, 1.0, 0.4063, 0.9904, 0.4375, 0.9904, 0.4062, 0.009607, 0.6923, 0.0, 0.4375, 0.009607, 0.4375, 0.009607, 0.6923, 0.0, 0.4687, 0.009607, 0.6762, 1.0, 0.4375, 0.9904, 0.4688, 0.9904, 0.6762, 1.0, 0.4688, 0.9904, 0.5, 0.9904, 0.4687, 0.009607, 0.6923, 0.0, 0.5, 0.009607, 0.5, 0.009607, 0.6923, 0.0, 0.5312, 0.009607, 0.6762, 1.0, 0.5, 0.9904, 0.5313, 0.9904, 0.6762, 1.0, 0.5313, 0.9904, 0.5625, 0.9904, 0.5312, 0.009607, 0.6923, 0.0, 0.5625, 0.009607, 0.5625, 0.009607, 0.6923, 0.0, 0.5938, 0.009607, 0.6762, 1.0, 0.5625, 0.9904, 0.5938, 0.9904, 0.6762, 1.0, 0.5938, 0.9904, 0.625, 0.9904, 0.5938, 0.009607, 0.6923, 0.0, 0.625, 0.009607, 0.625, 0.009607, 0.6923, 0.0, 0.6562, 0.009607, 0.6762, 1.0, 0.625, 0.9904, 0.6562, 0.9904, 0.6762, 1.0, 0.6562, 0.9904, 0.6875, 0.9904, 0.6562, 0.009607, 0.6923, 0.0, 0.6875, 0.009607, 0.6875, 0.009607, 0.6923, 0.0, 0.7188, 0.009607, 0.6762, 1.0, 0.6875, 0.9904, 0.7188, 0.9904, 0.6762, 1.0, 0.7188, 0.9904, 0.75, 0.9904, 0.7188, 0.009607, 0.6923, 0.0, 0.75, 0.009607, 0.75, 0.009607, 0.6923, 0.0, 0.7813, 0.009607, 0.6762, 1.0, 0.75, 0.9904, 0.7812, 0.9904, 0.6762, 1.0, 0.7812, 0.9904, 0.8125, 0.9904, 0.7813, 0.009607, 0.6923, 0.0, 0.8125, 0.009607, 0.8125, 0.009607, 0.6923, 0.0, 0.8438, 0.009607, 0.6762, 1.0, 0.8125, 0.9904, 0.8437, 0.9904, 0.6762, 1.0, 0.8437, 0.9904, 0.875, 0.9904, 0.8438, 0.009607, 0.6923, 0.0, 0.875, 0.009607, 0.875, 0.009607, 0.6923, 0.0, 0.9063, 0.009607, 0.6762, 1.0, 0.875, 0.9904, 0.9062, 0.9904, 0.6762, 1.0, 0.9062, 0.9904, 0.9375, 0.9904, 0.9063, 0.009607, 0.6923, 0.0, 0.9375, 0.009607, 0.9375, 0.009607, 0.6923, 0.0, 0.9688, 0.009607, 0.6762, 1.0, 0.9375, 0.9904, 0.9687, 0.9904, 0.6762, 1.0, 0.9687, 0.9904, 1.0, 0.9904, 0.9688, 0.009607, 0.6923, 0.0, 1.0, 0.009607, 0.9688, 0.03806, 0.9688, 0.009607, 1.0, 0.009607, 0.9688, 0.03806, 1.0, 0.009607, 1.0, 0.03806, 0.9688, 0.08427, 0.9688, 0.03806, 1.0, 0.03806, 0.9688, 0.08427, 1.0, 0.03806, 1.0, 0.08427, 0.9688, 0.1464, 0.9688, 0.08427, 1.0, 0.1464, 0.9688, 0.08427, 1.0, 0.08427, 1.0, 0.1464, 0.9688, 0.2222, 0.9688, 0.1464, 1.0, 0.1464, 0.9688, 0.2222, 1.0, 0.1464, 1.0, 0.2222, 0.9688, 0.3087, 0.9688, 0.2222, 1.0, 0.2222, 0.9688, 0.3087, 1.0, 0.2222, 1.0, 0.3087, 0.9688, 0.4025, 0.9688, 0.3087, 1.0, 0.3087, 0.9688, 0.4025, 1.0, 0.3087, 1.0, 0.4025, 0.9688, 0.5, 0.9688, 0.4025, 1.0, 0.4025, 0.9688, 0.5, 1.0, 0.4025, 1.0, 0.5, 0.9688, 0.5975, 0.9688, 0.5, 1.0, 0.5975, 0.9688, 0.5, 1.0, 0.5, 1.0, 0.5975, 0.9688, 0.6913, 0.9688, 0.5975, 1.0, 0.6913, 0.9688, 0.5975, 1.0, 0.5975, 1.0, 0.6913, 0.9688, 0.7778, 0.9688, 0.6913, 1.0, 0.6913, 0.9688, 0.7778, 1.0, 0.6913, 1.0, 0.7778, 0.9688, 0.8536, 0.9688, 0.7778, 1.0, 0.7778, 0.9688, 0.8536, 1.0, 0.7778, 1.0, 0.8536, 0.9688, 0.9157, 0.9688, 0.8536, 1.0, 0.8536, 0.9688, 0.9157, 1.0, 0.8536, 1.0, 0.9157, 0.9688, 0.9619, 0.9688, 0.9157, 1.0, 0.9157, 0.9688, 0.9619, 1.0, 0.9157, 1.0, 0.9619, 0.9687, 0.9904, 0.9688, 0.9619, 1.0, 0.9619, 0.9687, 0.9904, 1.0, 0.9619, 1.0, 0.9904, 0.9375, 0.9904, 0.9375, 0.9619, 0.9688, 0.9619, 0.9375, 0.9904, 0.9688, 0.9619, 0.9687, 0.9904, 0.9375, 0.9619, 0.9375, 0.9157, 0.9688, 0.9157, 0.9375, 0.9619, 0.9688, 0.9157, 0.9688, 0.9619, 0.9375, 0.9157, 0.9375, 0.8536, 0.9688, 0.8536, 0.9375, 0.9157, 0.9688, 0.8536, 0.9688, 0.9157, 0.9375, 0.8536, 0.9375, 0.7778, 0.9688, 0.7778, 0.9375, 0.8536, 0.9688, 0.7778, 0.9688, 0.8536, 0.9375, 0.7778, 0.9375, 0.6913, 0.9688, 0.6913, 0.9375, 0.7778, 0.9688, 0.6913, 0.9688, 0.7778, 0.9375, 0.6913, 0.9375, 0.5975, 0.9688, 0.6913, 0.9375, 0.5975, 0.9688, 0.5975, 0.9688, 0.6913, 0.9375, 0.5975, 0.9375, 0.5, 0.9688, 0.5975, 0.9375, 0.5, 0.9688, 0.5, 0.9688, 0.5975, 0.9375, 0.5, 0.9375, 0.4025, 0.9688, 0.4025, 0.9375, 0.5, 0.9688, 0.4025, 0.9688, 0.5, 0.9375, 0.4025, 0.9375, 0.3087, 0.9688, 0.3087, 0.9375, 0.4025, 0.9688, 0.3087, 0.9688, 0.4025, 0.9375, 0.3087, 0.9375, 0.2222, 0.9688, 0.2222, 0.9375, 0.3087, 0.9688, 0.2222, 0.9688, 0.3087, 0.9375, 0.2222, 0.9375, 0.1464, 0.9688, 0.1464, 0.9375, 0.2222, 0.9688, 0.1464, 0.9688, 0.2222, 0.9375, 0.1464, 0.9375, 0.08427, 0.9688, 0.08427, 0.9375, 0.1464, 0.9688, 0.08427, 0.9688, 0.1464, 0.9375, 0.08427, 0.9375, 0.03806, 0.9688, 0.03806, 0.9375, 0.08427, 0.9688, 0.03806, 0.9688, 0.08427, 0.9375, 0.03806, 0.9375, 0.009607, 0.9688, 0.009607, 0.9375, 0.03806, 0.9688, 0.009607, 0.9688, 0.03806, 0.9063, 0.03806, 0.9063, 0.009607, 0.9375, 0.009607, 0.9063, 0.03806, 0.9375, 0.009607, 0.9375, 0.03806, 0.9063, 0.08427, 0.9063, 0.03806, 0.9375, 0.03806, 0.9063, 0.08427, 0.9375, 0.03806, 0.9375, 0.08427, 0.9063, 0.1464, 0.9063, 0.08427, 0.9375, 0.08427, 0.9063, 0.1464, 0.9375, 0.08427, 0.9375, 0.1464, 0.9063, 0.2222, 0.9063, 0.1464, 0.9375, 0.1464, 0.9063, 0.2222, 0.9375, 0.1464, 0.9375, 0.2222, 0.9063, 0.3087, 0.9063, 0.2222, 0.9375, 0.2222, 0.9063, 0.3087, 0.9375, 0.2222, 0.9375, 0.3087, 0.9063, 0.4025, 0.9063, 0.3087, 0.9375, 0.3087, 0.9063, 0.4025, 0.9375, 0.3087, 0.9375, 0.4025, 0.9063, 0.5, 0.9063, 0.4025, 0.9375, 0.4025, 0.9063, 0.5, 0.9375, 0.4025, 0.9375, 0.5, 0.9063, 0.5975, 0.9063, 0.5, 0.9375, 0.5975, 0.9063, 0.5, 0.9375, 0.5, 0.9375, 0.5975, 0.9062, 0.6913, 0.9063, 0.5975, 0.9375, 0.6913, 0.9063, 0.5975, 0.9375, 0.5975, 0.9375, 0.6913, 0.9062, 0.7778, 0.9062, 0.6913, 0.9375, 0.6913, 0.9062, 0.7778, 0.9375, 0.6913, 0.9375, 0.7778, 0.9062, 0.8536, 0.9062, 0.7778, 0.9375, 0.7778, 0.9062, 0.8536, 0.9375, 0.7778, 0.9375, 0.8536, 0.9063, 0.9157, 0.9062, 0.8536, 0.9375, 0.8536, 0.9063, 0.9157, 0.9375, 0.8536, 0.9375, 0.9157, 0.9062, 0.9619, 0.9063, 0.9157, 0.9375, 0.9157, 0.9062, 0.9619, 0.9375, 0.9157, 0.9375, 0.9619, 0.9062, 0.9904, 0.9062, 0.9619, 0.9375, 0.9619, 0.9062, 0.9904, 0.9375, 0.9619, 0.9375, 0.9904, 0.875, 0.9904, 0.875, 0.9619, 0.9062, 0.9619, 0.875, 0.9904, 0.9062, 0.9619, 0.9062, 0.9904, 0.875, 0.9619, 0.875, 0.9157, 0.9063, 0.9157, 0.875, 0.9619, 0.9063, 0.9157, 0.9062, 0.9619, 0.875, 0.9157, 0.875, 0.8536, 0.9062, 0.8536, 0.875, 0.9157, 0.9062, 0.8536, 0.9063, 0.9157, 0.875, 0.8536, 0.875, 0.7778, 0.9062, 0.7778, 0.875, 0.8536, 0.9062, 0.7778, 0.9062, 0.8536, 0.875, 0.7778, 0.875, 0.6913, 0.9062, 0.6913, 0.875, 0.7778, 0.9062, 0.6913, 0.9062, 0.7778, 0.875, 0.6913, 0.875, 0.5975, 0.9062, 0.6913, 0.875, 0.5975, 0.9063, 0.5975, 0.9062, 0.6913, 0.875, 0.5975, 0.875, 0.5, 0.9063, 0.5975, 0.875, 0.5, 0.9063, 0.5, 0.9063, 0.5975, 0.875, 0.5, 0.875, 0.4025, 0.9063, 0.4025, 0.875, 0.5, 0.9063, 0.4025, 0.9063, 0.5, 0.875, 0.4025, 0.875, 0.3087, 0.9063, 0.3087, 0.875, 0.4025, 0.9063, 0.3087, 0.9063, 0.4025, 0.875, 0.3087, 0.875, 0.2222, 0.9063, 0.2222, 0.875, 0.3087, 0.9063, 0.2222, 0.9063, 0.3087, 0.875, 0.2222, 0.875, 0.1464, 0.9063, 0.1464, 0.875, 0.2222, 0.9063, 0.1464, 0.9063, 0.2222, 0.875, 0.1464, 0.875, 0.08427, 0.9063, 0.08427, 0.875, 0.1464, 0.9063, 0.08427, 0.9063, 0.1464, 0.875, 0.08427, 0.875, 0.03806, 0.9063, 0.03806, 0.875, 0.08427, 0.9063, 0.03806, 0.9063, 0.08427, 0.875, 0.03806, 0.875, 0.009607, 0.9063, 0.009607, 0.875, 0.03806, 0.9063, 0.009607, 0.9063, 0.03806, 0.8438, 0.03806, 0.8438, 0.009607, 0.875, 0.009607, 0.8438, 0.03806, 0.875, 0.009607, 0.875, 0.03806, 0.8438, 0.08427, 0.8438, 0.03806, 0.875, 0.03806, 0.8438, 0.08427, 0.875, 0.03806, 0.875, 0.08427, 0.8438, 0.1464, 0.8438, 0.08427, 0.875, 0.08427, 0.8438, 0.1464, 0.875, 0.08427, 0.875, 0.1464, 0.8438, 0.2222, 0.8438, 0.1464, 0.875, 0.1464, 0.8438, 0.2222, 0.875, 0.1464, 0.875, 0.2222, 0.8438, 0.3087, 0.8438, 0.2222, 0.875, 0.2222, 0.8438, 0.3087, 0.875, 0.2222, 0.875, 0.3087, 0.8438, 0.4025, 0.8438, 0.3087, 0.875, 0.3087, 0.8438, 0.4025, 0.875, 0.3087, 0.875, 0.4025, 0.8438, 0.5, 0.8438, 0.4025, 0.875, 0.4025, 0.8438, 0.5, 0.875, 0.4025, 0.875, 0.5, 0.8438, 0.5975, 0.8438, 0.5, 0.875, 0.5975, 0.8438, 0.5, 0.875, 0.5, 0.875, 0.5975, 0.8438, 0.6913, 0.8438, 0.5975, 0.875, 0.6913, 0.8438, 0.5975, 0.875, 0.5975, 0.875, 0.6913, 0.8438, 0.7778, 0.8438, 0.6913, 0.875, 0.6913, 0.8438, 0.7778, 0.875, 0.6913, 0.875, 0.7778, 0.8438, 0.8536, 0.8438, 0.7778, 0.875, 0.7778, 0.8438, 0.8536, 0.875, 0.7778, 0.875, 0.8536, 0.8438, 0.9157, 0.8438, 0.8536, 0.875, 0.8536, 0.8438, 0.9157, 0.875, 0.8536, 0.875, 0.9157, 0.8438, 0.9619, 0.8438, 0.9157, 0.875, 0.9157, 0.8438, 0.9619, 0.875, 0.9157, 0.875, 0.9619, 0.8437, 0.9904, 0.8438, 0.9619, 0.875, 0.9619, 0.8437, 0.9904, 0.875, 0.9619, 0.875, 0.9904, 0.8125, 0.9904, 0.8125, 0.9619, 0.8438, 0.9619, 0.8125, 0.9904, 0.8438, 0.9619, 0.8437, 0.9904, 0.8125, 0.9619, 0.8125, 0.9157, 0.8438, 0.9157, 0.8125, 0.9619, 0.8438, 0.9157, 0.8438, 0.9619, 0.8125, 0.9157, 0.8125, 0.8536, 0.8438, 0.8536, 0.8125, 0.9157, 0.8438, 0.8536, 0.8438, 0.9157, 0.8125, 0.8536, 0.8125, 0.7778, 0.8438, 0.7778, 0.8125, 0.8536, 0.8438, 0.7778, 0.8438, 0.8536, 0.8125, 0.7778, 0.8125, 0.6913, 0.8438, 0.6913, 0.8125, 0.7778, 0.8438, 0.6913, 0.8438, 0.7778, 0.8125, 0.6913, 0.8125, 0.5975, 0.8438, 0.6913, 0.8125, 0.5975, 0.8438, 0.5975, 0.8438, 0.6913, 0.8125, 0.5975, 0.8125, 0.5, 0.8438, 0.5975, 0.8125, 0.5, 0.8438, 0.5, 0.8438, 0.5975, 0.8125, 0.5, 0.8125, 0.4025, 0.8438, 0.4025, 0.8125, 0.5, 0.8438, 0.4025, 0.8438, 0.5, 0.8125, 0.4025, 0.8125, 0.3087, 0.8438, 0.3087, 0.8125, 0.4025, 0.8438, 0.3087, 0.8438, 0.4025, 0.8125, 0.3087, 0.8125, 0.2222, 0.8438, 0.2222, 0.8125, 0.3087, 0.8438, 0.2222, 0.8438, 0.3087, 0.8125, 0.2222, 0.8125, 0.1464, 0.8438, 0.1464, 0.8125, 0.2222, 0.8438, 0.1464, 0.8438, 0.2222, 0.8125, 0.1464, 0.8125, 0.08427, 0.8438, 0.08427, 0.8125, 0.1464, 0.8438, 0.08427, 0.8438, 0.1464, 0.8125, 0.08427, 0.8125, 0.03806, 0.8438, 0.03806, 0.8125, 0.08427, 0.8438, 0.03806, 0.8438, 0.08427, 0.8125, 0.03806, 0.8125, 0.009607, 0.8438, 0.009607, 0.8125, 0.03806, 0.8438, 0.009607, 0.8438, 0.03806, 0.7813, 0.03806, 0.7813, 0.009607, 0.8125, 0.009607, 0.7813, 0.03806, 0.8125, 0.009607, 0.8125, 0.03806, 0.7813, 0.08427, 0.7813, 0.03806, 0.8125, 0.03806, 0.7813, 0.08427, 0.8125, 0.03806, 0.8125, 0.08427, 0.7812, 0.1464, 0.7813, 0.08427, 0.8125, 0.1464, 0.7813, 0.08427, 0.8125, 0.08427, 0.8125, 0.1464, 0.7812, 0.2222, 0.7812, 0.1464, 0.8125, 0.1464, 0.7812, 0.2222, 0.8125, 0.1464, 0.8125, 0.2222, 0.7812, 0.3087, 0.7812, 0.2222, 0.8125, 0.2222, 0.7812, 0.3087, 0.8125, 0.2222, 0.8125, 0.3087, 0.7813, 0.4025, 0.7812, 0.3087, 0.8125, 0.3087, 0.7813, 0.4025, 0.8125, 0.3087, 0.8125, 0.4025, 0.7813, 0.5, 0.7813, 0.4025, 0.8125, 0.4025, 0.7813, 0.5, 0.8125, 0.4025, 0.8125, 0.5, 0.7813, 0.5975, 0.7813, 0.5, 0.8125, 0.5975, 0.7813, 0.5, 0.8125, 0.5, 0.8125, 0.5975, 0.7812, 0.6913, 0.7813, 0.5975, 0.8125, 0.6913, 0.7813, 0.5975, 0.8125, 0.5975, 0.8125, 0.6913, 0.7812, 0.7778, 0.7812, 0.6913, 0.8125, 0.6913, 0.7812, 0.7778, 0.8125, 0.6913, 0.8125, 0.7778, 0.7812, 0.8536, 0.7812, 0.7778, 0.8125, 0.7778, 0.7812, 0.8536, 0.8125, 0.7778, 0.8125, 0.8536, 0.7812, 0.9157, 0.7812, 0.8536, 0.8125, 0.8536, 0.7812, 0.9157, 0.8125, 0.8536, 0.8125, 0.9157, 0.7812, 0.9619, 0.7812, 0.9157, 0.8125, 0.9157, 0.7812, 0.9619, 0.8125, 0.9157, 0.8125, 0.9619, 0.7812, 0.9904, 0.7812, 0.9619, 0.8125, 0.9619, 0.7812, 0.9904, 0.8125, 0.9619, 0.8125, 0.9904, 0.75, 0.9904, 0.75, 0.9619, 0.7812, 0.9619, 0.75, 0.9904, 0.7812, 0.9619, 0.7812, 0.9904, 0.75, 0.9619, 0.75, 0.9157, 0.7812, 0.9157, 0.75, 0.9619, 0.7812, 0.9157, 0.7812, 0.9619, 0.75, 0.9157, 0.75, 0.8536, 0.7812, 0.8536, 0.75, 0.9157, 0.7812, 0.8536, 0.7812, 0.9157, 0.75, 0.8536, 0.75, 0.7778, 0.7812, 0.7778, 0.75, 0.8536, 0.7812, 0.7778, 0.7812, 0.8536, 0.75, 0.7778, 0.75, 0.6913, 0.7812, 0.6913, 0.75, 0.7778, 0.7812, 0.6913, 0.7812, 0.7778, 0.75, 0.6913, 0.75, 0.5975, 0.7812, 0.6913, 0.75, 0.5975, 0.7813, 0.5975, 0.7812, 0.6913, 0.75, 0.5975, 0.75, 0.5, 0.7813, 0.5975, 0.75, 0.5, 0.7813, 0.5, 0.7813, 0.5975, 0.75, 0.5, 0.75, 0.4025, 0.7813, 0.4025, 0.75, 0.5, 0.7813, 0.4025, 0.7813, 0.5, 0.75, 0.4025, 0.75, 0.3087, 0.7812, 0.3087, 0.75, 0.4025, 0.7812, 0.3087, 0.7813, 0.4025, 0.75, 0.3087, 0.75, 0.2222, 0.7812, 0.2222, 0.75, 0.3087, 0.7812, 0.2222, 0.7812, 0.3087, 0.75, 0.2222, 0.75, 0.1464, 0.7812, 0.1464, 0.75, 0.2222, 0.7812, 0.1464, 0.7812, 0.2222, 0.75, 0.1464, 0.75, 0.08427, 0.7813, 0.08427, 0.75, 0.1464, 0.7813, 0.08427, 0.7812, 0.1464, 0.75, 0.08427, 0.75, 0.03806, 0.7813, 0.03806, 0.75, 0.08427, 0.7813, 0.03806, 0.7813, 0.08427, 0.75, 0.03806, 0.75, 0.009607, 0.7813, 0.009607, 0.75, 0.03806, 0.7813, 0.009607, 0.7813, 0.03806, 0.7188, 0.03806, 0.7188, 0.009607, 0.75, 0.009607, 0.7188, 0.03806, 0.75, 0.009607, 0.75, 0.03806, 0.7188, 0.08427, 0.7188, 0.03806, 0.75, 0.03806, 0.7188, 0.08427, 0.75, 0.03806, 0.75, 0.08427, 0.7188, 0.1464, 0.7188, 0.08427, 0.75, 0.1464, 0.7188, 0.08427, 0.75, 0.08427, 0.75, 0.1464, 0.7188, 0.2222, 0.7188, 0.1464, 0.75, 0.1464, 0.7188, 0.2222, 0.75, 0.1464, 0.75, 0.2222, 0.7188, 0.3087, 0.7188, 0.2222, 0.75, 0.2222, 0.7188, 0.3087, 0.75, 0.2222, 0.75, 0.3087, 0.7188, 0.4025, 0.7188, 0.3087, 0.75, 0.3087, 0.7188, 0.4025, 0.75, 0.3087, 0.75, 0.4025, 0.7188, 0.5, 0.7188, 0.4025, 0.75, 0.4025, 0.7188, 0.5, 0.75, 0.4025, 0.75, 0.5, 0.7188, 0.5975, 0.7188, 0.5, 0.75, 0.5975, 0.7188, 0.5, 0.75, 0.5, 0.75, 0.5975, 0.7188, 0.6913, 0.7188, 0.5975, 0.75, 0.6913, 0.7188, 0.5975, 0.75, 0.5975, 0.75, 0.6913, 0.7188, 0.7778, 0.7188, 0.6913, 0.75, 0.6913, 0.7188, 0.7778, 0.75, 0.6913, 0.75, 0.7778, 0.7188, 0.8536, 0.7188, 0.7778, 0.75, 0.7778, 0.7188, 0.8536, 0.75, 0.7778, 0.75, 0.8536, 0.7188, 0.9157, 0.7188, 0.8536, 0.75, 0.8536, 0.7188, 0.9157, 0.75, 0.8536, 0.75, 0.9157, 0.7188, 0.9619, 0.7188, 0.9157, 0.75, 0.9157, 0.7188, 0.9619, 0.75, 0.9157, 0.75, 0.9619, 0.7188, 0.9904, 0.7188, 0.9619, 0.75, 0.9619, 0.7188, 0.9904, 0.75, 0.9619, 0.75, 0.9904, 0.6875, 0.9904, 0.6875, 0.9619, 0.7188, 0.9619, 0.6875, 0.9904, 0.7188, 0.9619, 0.7188, 0.9904, 0.6875, 0.9619, 0.6875, 0.9157, 0.7188, 0.9157, 0.6875, 0.9619, 0.7188, 0.9157, 0.7188, 0.9619, 0.6875, 0.9157, 0.6875, 0.8536, 0.7188, 0.8536, 0.6875, 0.9157, 0.7188, 0.8536, 0.7188, 0.9157, 0.6875, 0.8536, 0.6875, 0.7778, 0.7188, 0.7778, 0.6875, 0.8536, 0.7188, 0.7778, 0.7188, 0.8536, 0.6875, 0.7778, 0.6875, 0.6913, 0.7188, 0.6913, 0.6875, 0.7778, 0.7188, 0.6913, 0.7188, 0.7778, 0.6875, 0.6913, 0.6875, 0.5975, 0.7188, 0.6913, 0.6875, 0.5975, 0.7188, 0.5975, 0.7188, 0.6913, 0.6875, 0.5975, 0.6875, 0.5, 0.7188, 0.5975, 0.6875, 0.5, 0.7188, 0.5, 0.7188, 0.5975, 0.6875, 0.5, 0.6875, 0.4025, 0.7188, 0.4025, 0.6875, 0.5, 0.7188, 0.4025, 0.7188, 0.5, 0.6875, 0.4025, 0.6875, 0.3087, 0.7188, 0.3087, 0.6875, 0.4025, 0.7188, 0.3087, 0.7188, 0.4025, 0.6875, 0.3087, 0.6875, 0.2222, 0.7188, 0.2222, 0.6875, 0.3087, 0.7188, 0.2222, 0.7188, 0.3087, 0.6875, 0.2222, 0.6875, 0.1464, 0.7188, 0.1464, 0.6875, 0.2222, 0.7188, 0.1464, 0.7188, 0.2222, 0.6875, 0.1464, 0.6875, 0.08427, 0.7188, 0.08427, 0.6875, 0.1464, 0.7188, 0.08427, 0.7188, 0.1464, 0.6875, 0.08427, 0.6875, 0.03806, 0.7188, 0.03806, 0.6875, 0.08427, 0.7188, 0.03806, 0.7188, 0.08427, 0.6875, 0.03806, 0.6875, 0.009607, 0.7188, 0.009607, 0.6875, 0.03806, 0.7188, 0.009607, 0.7188, 0.03806, 0.6562, 0.03806, 0.6562, 0.009607, 0.6875, 0.009607, 0.6562, 0.03806, 0.6875, 0.009607, 0.6875, 0.03806, 0.6562, 0.08427, 0.6562, 0.03806, 0.6875, 0.03806, 0.6562, 0.08427, 0.6875, 0.03806, 0.6875, 0.08427, 0.6562, 0.1464, 0.6562, 0.08427, 0.6875, 0.08427, 0.6562, 0.1464, 0.6875, 0.08427, 0.6875, 0.1464, 0.6562, 0.2222, 0.6562, 0.1464, 0.6875, 0.1464, 0.6562, 0.2222, 0.6875, 0.1464, 0.6875, 0.2222, 0.6562, 0.3087, 0.6562, 0.2222, 0.6875, 0.2222, 0.6562, 0.3087, 0.6875, 0.2222, 0.6875, 0.3087, 0.6563, 0.4025, 0.6562, 0.3087, 0.6875, 0.3087, 0.6563, 0.4025, 0.6875, 0.3087, 0.6875, 0.4025, 0.6563, 0.5, 0.6563, 0.4025, 0.6875, 0.4025, 0.6563, 0.5, 0.6875, 0.4025, 0.6875, 0.5, 0.6563, 0.5975, 0.6563, 0.5, 0.6875, 0.5975, 0.6563, 0.5, 0.6875, 0.5, 0.6875, 0.5975, 0.6562, 0.6913, 0.6563, 0.5975, 0.6875, 0.6913, 0.6563, 0.5975, 0.6875, 0.5975, 0.6875, 0.6913, 0.6562, 0.7778, 0.6562, 0.6913, 0.6875, 0.6913, 0.6562, 0.7778, 0.6875, 0.6913, 0.6875, 0.7778, 0.6562, 0.8536, 0.6562, 0.7778, 0.6875, 0.7778, 0.6562, 0.8536, 0.6875, 0.7778, 0.6875, 0.8536, 0.6563, 0.9157, 0.6562, 0.8536, 0.6875, 0.8536, 0.6563, 0.9157, 0.6875, 0.8536, 0.6875, 0.9157, 0.6562, 0.9619, 0.6563, 0.9157, 0.6875, 0.9157, 0.6562, 0.9619, 0.6875, 0.9157, 0.6875, 0.9619, 0.6562, 0.9904, 0.6562, 0.9619, 0.6875, 0.9619, 0.6562, 0.9904, 0.6875, 0.9619, 0.6875, 0.9904, 0.625, 0.9904, 0.625, 0.9619, 0.6562, 0.9619, 0.625, 0.9904, 0.6562, 0.9619, 0.6562, 0.9904, 0.625, 0.9619, 0.625, 0.9157, 0.6563, 0.9157, 0.625, 0.9619, 0.6563, 0.9157, 0.6562, 0.9619, 0.625, 0.9157, 0.625, 0.8536, 0.6562, 0.8536, 0.625, 0.9157, 0.6562, 0.8536, 0.6563, 0.9157, 0.625, 0.8536, 0.625, 0.7778, 0.6562, 0.7778, 0.625, 0.8536, 0.6562, 0.7778, 0.6562, 0.8536, 0.625, 0.7778, 0.625, 0.6913, 0.6562, 0.6913, 0.625, 0.7778, 0.6562, 0.6913, 0.6562, 0.7778, 0.625, 0.6913, 0.625, 0.5975, 0.6562, 0.6913, 0.625, 0.5975, 0.6563, 0.5975, 0.6562, 0.6913, 0.625, 0.5975, 0.625, 0.5, 0.6563, 0.5975, 0.625, 0.5, 0.6563, 0.5, 0.6563, 0.5975, 0.625, 0.5, 0.625, 0.4025, 0.6563, 0.4025, 0.625, 0.5, 0.6563, 0.4025, 0.6563, 0.5, 0.625, 0.4025, 0.625, 0.3087, 0.6562, 0.3087, 0.625, 0.4025, 0.6562, 0.3087, 0.6563, 0.4025, 0.625, 0.3087, 0.625, 0.2222, 0.6562, 0.2222, 0.625, 0.3087, 0.6562, 0.2222, 0.6562, 0.3087, 0.625, 0.2222, 0.625, 0.1464, 0.6562, 0.1464, 0.625, 0.2222, 0.6562, 0.1464, 0.6562, 0.2222, 0.625, 0.1464, 0.625, 0.08427, 0.6562, 0.08427, 0.625, 0.1464, 0.6562, 0.08427, 0.6562, 0.1464, 0.625, 0.08427, 0.625, 0.03806, 0.6562, 0.03806, 0.625, 0.08427, 0.6562, 0.03806, 0.6562, 0.08427, 0.625, 0.03806, 0.625, 0.009607, 0.6562, 0.009607, 0.625, 0.03806, 0.6562, 0.009607, 0.6562, 0.03806, 0.5938, 0.03806, 0.5938, 0.009607, 0.625, 0.009607, 0.5938, 0.03806, 0.625, 0.009607, 0.625, 0.03806, 0.5938, 0.08427, 0.5938, 0.03806, 0.625, 0.03806, 0.5938, 0.08427, 0.625, 0.03806, 0.625, 0.08427, 0.5938, 0.1464, 0.5938, 0.08427, 0.625, 0.08427, 0.5938, 0.1464, 0.625, 0.08427, 0.625, 0.1464, 0.5938, 0.2222, 0.5938, 0.1464, 0.625, 0.1464, 0.5938, 0.2222, 0.625, 0.1464, 0.625, 0.2222, 0.5938, 0.3087, 0.5938, 0.2222, 0.625, 0.2222, 0.5938, 0.3087, 0.625, 0.2222, 0.625, 0.3087, 0.5938, 0.4025, 0.5938, 0.3087, 0.625, 0.3087, 0.5938, 0.4025, 0.625, 0.3087, 0.625, 0.4025, 0.5938, 0.5, 0.5938, 0.4025, 0.625, 0.4025, 0.5938, 0.5, 0.625, 0.4025, 0.625, 0.5, 0.5938, 0.5975, 0.5938, 0.5, 0.625, 0.5975, 0.5938, 0.5, 0.625, 0.5, 0.625, 0.5975, 0.5938, 0.6913, 0.5938, 0.5975, 0.625, 0.6913, 0.5938, 0.5975, 0.625, 0.5975, 0.625, 0.6913, 0.5938, 0.7778, 0.5938, 0.6913, 0.625, 0.6913, 0.5938, 0.7778, 0.625, 0.6913, 0.625, 0.7778, 0.5938, 0.8536, 0.5938, 0.7778, 0.625, 0.7778, 0.5938, 0.8536, 0.625, 0.7778, 0.625, 0.8536, 0.5938, 0.9157, 0.5938, 0.8536, 0.625, 0.8536, 0.5938, 0.9157, 0.625, 0.8536, 0.625, 0.9157, 0.5938, 0.9619, 0.5938, 0.9157, 0.625, 0.9157, 0.5938, 0.9619, 0.625, 0.9157, 0.625, 0.9619, 0.5938, 0.9904, 0.5938, 0.9619, 0.625, 0.9619, 0.5938, 0.9904, 0.625, 0.9619, 0.625, 0.9904, 0.5625, 0.9904, 0.5625, 0.9619, 0.5938, 0.9619, 0.5625, 0.9904, 0.5938, 0.9619, 0.5938, 0.9904, 0.5625, 0.9619, 0.5625, 0.9157, 0.5938, 0.9157, 0.5625, 0.9619, 0.5938, 0.9157, 0.5938, 0.9619, 0.5625, 0.9157, 0.5625, 0.8536, 0.5938, 0.8536, 0.5625, 0.9157, 0.5938, 0.8536, 0.5938, 0.9157, 0.5625, 0.8536, 0.5625, 0.7778, 0.5938, 0.7778, 0.5625, 0.8536, 0.5938, 0.7778, 0.5938, 0.8536, 0.5625, 0.7778, 0.5625, 0.6913, 0.5938, 0.6913, 0.5625, 0.7778, 0.5938, 0.6913, 0.5938, 0.7778, 0.5625, 0.6913, 0.5625, 0.5975, 0.5938, 0.6913, 0.5625, 0.5975, 0.5938, 0.5975, 0.5938, 0.6913, 0.5625, 0.5975, 0.5625, 0.5, 0.5938, 0.5975, 0.5625, 0.5, 0.5938, 0.5, 0.5938, 0.5975, 0.5625, 0.5, 0.5625, 0.4025, 0.5938, 0.4025, 0.5625, 0.5, 0.5938, 0.4025, 0.5938, 0.5, 0.5625, 0.4025, 0.5625, 0.3087, 0.5938, 0.3087, 0.5625, 0.4025, 0.5938, 0.3087, 0.5938, 0.4025, 0.5625, 0.3087, 0.5625, 0.2222, 0.5938, 0.2222, 0.5625, 0.3087, 0.5938, 0.2222, 0.5938, 0.3087, 0.5625, 0.2222, 0.5625, 0.1464, 0.5938, 0.1464, 0.5625, 0.2222, 0.5938, 0.1464, 0.5938, 0.2222, 0.5625, 0.1464, 0.5625, 0.08427, 0.5938, 0.08427, 0.5625, 0.1464, 0.5938, 0.08427, 0.5938, 0.1464, 0.5625, 0.08427, 0.5625, 0.03806, 0.5938, 0.03806, 0.5625, 0.08427, 0.5938, 0.03806, 0.5938, 0.08427, 0.5625, 0.03806, 0.5625, 0.009607, 0.5938, 0.009607, 0.5625, 0.03806, 0.5938, 0.009607, 0.5938, 0.03806, 0.5312, 0.03806, 0.5312, 0.009607, 0.5625, 0.009607, 0.5312, 0.03806, 0.5625, 0.009607, 0.5625, 0.03806, 0.5312, 0.08427, 0.5312, 0.03806, 0.5625, 0.03806, 0.5312, 0.08427, 0.5625, 0.03806, 0.5625, 0.08427, 0.5312, 0.1464, 0.5312, 0.08427, 0.5625, 0.08427, 0.5312, 0.1464, 0.5625, 0.08427, 0.5625, 0.1464, 0.5312, 0.2222, 0.5312, 0.1464, 0.5625, 0.1464, 0.5312, 0.2222, 0.5625, 0.1464, 0.5625, 0.2222, 0.5312, 0.3087, 0.5312, 0.2222, 0.5625, 0.2222, 0.5312, 0.3087, 0.5625, 0.2222, 0.5625, 0.3087, 0.5312, 0.4025, 0.5312, 0.3087, 0.5625, 0.3087, 0.5312, 0.4025, 0.5625, 0.3087, 0.5625, 0.4025, 0.5313, 0.5, 0.5312, 0.4025, 0.5625, 0.4025, 0.5313, 0.5, 0.5625, 0.4025, 0.5625, 0.5, 0.5312, 0.5975, 0.5313, 0.5, 0.5625, 0.5975, 0.5313, 0.5, 0.5625, 0.5, 0.5625, 0.5975, 0.5312, 0.6913, 0.5312, 0.5975, 0.5625, 0.6913, 0.5312, 0.5975, 0.5625, 0.5975, 0.5625, 0.6913, 0.5312, 0.7778, 0.5312, 0.6913, 0.5625, 0.6913, 0.5312, 0.7778, 0.5625, 0.6913, 0.5625, 0.7778, 0.5312, 0.8536, 0.5312, 0.7778, 0.5625, 0.7778, 0.5312, 0.8536, 0.5625, 0.7778, 0.5625, 0.8536, 0.5313, 0.9157, 0.5312, 0.8536, 0.5625, 0.8536, 0.5313, 0.9157, 0.5625, 0.8536, 0.5625, 0.9157, 0.5313, 0.9619, 0.5313, 0.9157, 0.5625, 0.9157, 0.5313, 0.9619, 0.5625, 0.9157, 0.5625, 0.9619, 0.5313, 0.9904, 0.5313, 0.9619, 0.5625, 0.9619, 0.5313, 0.9904, 0.5625, 0.9619, 0.5625, 0.9904, 0.5, 0.9904, 0.5, 0.9619, 0.5313, 0.9619, 0.5, 0.9904, 0.5313, 0.9619, 0.5313, 0.9904, 0.5, 0.9619, 0.5, 0.9157, 0.5313, 0.9157, 0.5, 0.9619, 0.5313, 0.9157, 0.5313, 0.9619, 0.5, 0.9157, 0.5, 0.8536, 0.5312, 0.8536, 0.5, 0.9157, 0.5312, 0.8536, 0.5313, 0.9157, 0.5, 0.8536, 0.5, 0.7778, 0.5312, 0.7778, 0.5, 0.8536, 0.5312, 0.7778, 0.5312, 0.8536, 0.5, 0.7778, 0.5, 0.6913, 0.5312, 0.6913, 0.5, 0.7778, 0.5312, 0.6913, 0.5312, 0.7778, 0.5, 0.6913, 0.5, 0.5975, 0.5312, 0.6913, 0.5, 0.5975, 0.5312, 0.5975, 0.5312, 0.6913, 0.5, 0.5975, 0.5, 0.5, 0.5312, 0.5975, 0.5, 0.5, 0.5313, 0.5, 0.5312, 0.5975, 0.5, 0.5, 0.5, 0.4025, 0.5312, 0.4025, 0.5, 0.5, 0.5312, 0.4025, 0.5313, 0.5, 0.5, 0.4025, 0.5, 0.3087, 0.5312, 0.3087, 0.5, 0.4025, 0.5312, 0.3087, 0.5312, 0.4025, 0.5, 0.3087, 0.5, 0.2222, 0.5312, 0.2222, 0.5, 0.3087, 0.5312, 0.2222, 0.5312, 0.3087, 0.5, 0.2222, 0.5, 0.1464, 0.5312, 0.1464, 0.5, 0.2222, 0.5312, 0.1464, 0.5312, 0.2222, 0.5, 0.1464, 0.5, 0.08427, 0.5312, 0.08427, 0.5, 0.1464, 0.5312, 0.08427, 0.5312, 0.1464, 0.5, 0.08427, 0.5, 0.03806, 0.5312, 0.03806, 0.5, 0.08427, 0.5312, 0.03806, 0.5312, 0.08427, 0.5, 0.03806, 0.5, 0.009607, 0.5312, 0.009607, 0.5, 0.03806, 0.5312, 0.009607, 0.5312, 0.03806, 0.4687, 0.03806, 0.4687, 0.009607, 0.5, 0.009607, 0.4687, 0.03806, 0.5, 0.009607, 0.5, 0.03806, 0.4688, 0.08427, 0.4687, 0.03806, 0.5, 0.03806, 0.4688, 0.08427, 0.5, 0.03806, 0.5, 0.08427, 0.4688, 0.1464, 0.4688, 0.08427, 0.5, 0.08427, 0.4688, 0.1464, 0.5, 0.08427, 0.5, 0.1464, 0.4688, 0.2222, 0.4688, 0.1464, 0.5, 0.1464, 0.4688, 0.2222, 0.5, 0.1464, 0.5, 0.2222, 0.4688, 0.3087, 0.4688, 0.2222, 0.5, 0.3087, 0.4688, 0.2222, 0.5, 0.2222, 0.5, 0.3087, 0.4688, 0.4025, 0.4688, 0.3087, 0.5, 0.3087, 0.4688, 0.4025, 0.5, 0.3087, 0.5, 0.4025, 0.4688, 0.5, 0.4688, 0.4025, 0.5, 0.4025, 0.4688, 0.5, 0.5, 0.4025, 0.5, 0.5, 0.4688, 0.5975, 0.4688, 0.5, 0.5, 0.5975, 0.4688, 0.5, 0.5, 0.5, 0.5, 0.5975, 0.4688, 0.6913, 0.4688, 0.5975, 0.5, 0.6913, 0.4688, 0.5975, 0.5, 0.5975, 0.5, 0.6913, 0.4688, 0.7778, 0.4688, 0.6913, 0.5, 0.6913, 0.4688, 0.7778, 0.5, 0.6913, 0.5, 0.7778, 0.4688, 0.8536, 0.4688, 0.7778, 0.5, 0.7778, 0.4688, 0.8536, 0.5, 0.7778, 0.5, 0.8536, 0.4688, 0.9157, 0.4688, 0.8536, 0.5, 0.8536, 0.4688, 0.9157, 0.5, 0.8536, 0.5, 0.9157, 0.4688, 0.9619, 0.4688, 0.9157, 0.5, 0.9157, 0.4688, 0.9619, 0.5, 0.9157, 0.5, 0.9619, 0.4688, 0.9904, 0.4688, 0.9619, 0.5, 0.9619, 0.4688, 0.9904, 0.5, 0.9619, 0.5, 0.9904, 0.4375, 0.9904, 0.4375, 0.9619, 0.4688, 0.9619, 0.4375, 0.9904, 0.4688, 0.9619, 0.4688, 0.9904, 0.4375, 0.9619, 0.4375, 0.9157, 0.4688, 0.9157, 0.4375, 0.9619, 0.4688, 0.9157, 0.4688, 0.9619, 0.4375, 0.9157, 0.4375, 0.8536, 0.4688, 0.8536, 0.4375, 0.9157, 0.4688, 0.8536, 0.4688, 0.9157, 0.4375, 0.8536, 0.4375, 0.7778, 0.4688, 0.7778, 0.4375, 0.8536, 0.4688, 0.7778, 0.4688, 0.8536, 0.4375, 0.7778, 0.4375, 0.6913, 0.4688, 0.6913, 0.4375, 0.7778, 0.4688, 0.6913, 0.4688, 0.7778, 0.4375, 0.6913, 0.4375, 0.5975, 0.4688, 0.6913, 0.4375, 0.5975, 0.4688, 0.5975, 0.4688, 0.6913, 0.4375, 0.5975, 0.4375, 0.5, 0.4688, 0.5975, 0.4375, 0.5, 0.4688, 0.5, 0.4688, 0.5975, 0.4375, 0.5, 0.4375, 0.4025, 0.4688, 0.4025, 0.4375, 0.5, 0.4688, 0.4025, 0.4688, 0.5, 0.4375, 0.4025, 0.4375, 0.3087, 0.4688, 0.3087, 0.4375, 0.4025, 0.4688, 0.3087, 0.4688, 0.4025, 0.4375, 0.3087, 0.4375, 0.2222, 0.4688, 0.2222, 0.4375, 0.3087, 0.4688, 0.2222, 0.4688, 0.3087, 0.4375, 0.2222, 0.4375, 0.1464, 0.4688, 0.1464, 0.4375, 0.2222, 0.4688, 0.1464, 0.4688, 0.2222, 0.4375, 0.1464, 0.4375, 0.08427, 0.4688, 0.08427, 0.4375, 0.1464, 0.4688, 0.08427, 0.4688, 0.1464, 0.4375, 0.08427, 0.4375, 0.03806, 0.4687, 0.03806, 0.4375, 0.08427, 0.4687, 0.03806, 0.4688, 0.08427, 0.4375, 0.03806, 0.4375, 0.009607, 0.4687, 0.009607, 0.4375, 0.03806, 0.4687, 0.009607, 0.4687, 0.03806, 0.4062, 0.03806, 0.4062, 0.009607, 0.4375, 0.009607, 0.4062, 0.03806, 0.4375, 0.009607, 0.4375, 0.03806, 0.4062, 0.08427, 0.4062, 0.03806, 0.4375, 0.03806, 0.4062, 0.08427, 0.4375, 0.03806, 0.4375, 0.08427, 0.4062, 0.1464, 0.4062, 0.08427, 0.4375, 0.08427, 0.4062, 0.1464, 0.4375, 0.08427, 0.4375, 0.1464, 0.4062, 0.2222, 0.4062, 0.1464, 0.4375, 0.1464, 0.4062, 0.2222, 0.4375, 0.1464, 0.4375, 0.2222, 0.4062, 0.3087, 0.4062, 0.2222, 0.4375, 0.3087, 0.4062, 0.2222, 0.4375, 0.2222, 0.4375, 0.3087, 0.4063, 0.4025, 0.4062, 0.3087, 0.4375, 0.3087, 0.4063, 0.4025, 0.4375, 0.3087, 0.4375, 0.4025, 0.4063, 0.5, 0.4063, 0.4025, 0.4375, 0.4025, 0.4063, 0.5, 0.4375, 0.4025, 0.4375, 0.5, 0.4063, 0.5975, 0.4063, 0.5, 0.4375, 0.5975, 0.4063, 0.5, 0.4375, 0.5, 0.4375, 0.5975, 0.4062, 0.6913, 0.4063, 0.5975, 0.4375, 0.6913, 0.4063, 0.5975, 0.4375, 0.5975, 0.4375, 0.6913, 0.4063, 0.7778, 0.4062, 0.6913, 0.4375, 0.6913, 0.4063, 0.7778, 0.4375, 0.6913, 0.4375, 0.7778, 0.4063, 0.8536, 0.4063, 0.7778, 0.4375, 0.7778, 0.4063, 0.8536, 0.4375, 0.7778, 0.4375, 0.8536, 0.4063, 0.9157, 0.4063, 0.8536, 0.4375, 0.8536, 0.4063, 0.9157, 0.4375, 0.8536, 0.4375, 0.9157, 0.4063, 0.9619, 0.4063, 0.9157, 0.4375, 0.9157, 0.4063, 0.9619, 0.4375, 0.9157, 0.4375, 0.9619, 0.4063, 0.9904, 0.4063, 0.9619, 0.4375, 0.9619, 0.4063, 0.9904, 0.4375, 0.9619, 0.4375, 0.9904, 0.375, 0.9904, 0.375, 0.9619, 0.4063, 0.9619, 0.375, 0.9904, 0.4063, 0.9619, 0.4063, 0.9904, 0.375, 0.9619, 0.375, 0.9157, 0.4063, 0.9157, 0.375, 0.9619, 0.4063, 0.9157, 0.4063, 0.9619, 0.375, 0.9157, 0.375, 0.8536, 0.4063, 0.8536, 0.375, 0.9157, 0.4063, 0.8536, 0.4063, 0.9157, 0.375, 0.8536, 0.375, 0.7778, 0.4063, 0.7778, 0.375, 0.8536, 0.4063, 0.7778, 0.4063, 0.8536, 0.375, 0.7778, 0.375, 0.6913, 0.4062, 0.6913, 0.375, 0.7778, 0.4062, 0.6913, 0.4063, 0.7778, 0.375, 0.6913, 0.375, 0.5975, 0.4062, 0.6913, 0.375, 0.5975, 0.4063, 0.5975, 0.4062, 0.6913, 0.375, 0.5975, 0.375, 0.5, 0.4063, 0.5975, 0.375, 0.5, 0.4063, 0.5, 0.4063, 0.5975, 0.375, 0.5, 0.375, 0.4025, 0.4063, 0.4025, 0.375, 0.5, 0.4063, 0.4025, 0.4063, 0.5, 0.375, 0.4025, 0.375, 0.3087, 0.4062, 0.3087, 0.375, 0.4025, 0.4062, 0.3087, 0.4063, 0.4025, 0.375, 0.3087, 0.375, 0.2222, 0.4062, 0.2222, 0.375, 0.3087, 0.4062, 0.2222, 0.4062, 0.3087, 0.375, 0.2222, 0.375, 0.1464, 0.4062, 0.1464, 0.375, 0.2222, 0.4062, 0.1464, 0.4062, 0.2222, 0.375, 0.1464, 0.375, 0.08427, 0.4062, 0.08427, 0.375, 0.1464, 0.4062, 0.08427, 0.4062, 0.1464, 0.375, 0.08427, 0.375, 0.03806, 0.4062, 0.03806, 0.375, 0.08427, 0.4062, 0.03806, 0.4062, 0.08427, 0.375, 0.03806, 0.375, 0.009607, 0.4062, 0.009607, 0.375, 0.03806, 0.4062, 0.009607, 0.4062, 0.03806, 0.3437, 0.03806, 0.3437, 0.009607, 0.375, 0.009607, 0.3437, 0.03806, 0.375, 0.009607, 0.375, 0.03806, 0.3438, 0.08427, 0.3437, 0.03806, 0.375, 0.03806, 0.3438, 0.08427, 0.375, 0.03806, 0.375, 0.08427, 0.3438, 0.1464, 0.3438, 0.08427, 0.375, 0.08427, 0.3438, 0.1464, 0.375, 0.08427, 0.375, 0.1464, 0.3438, 0.2222, 0.3438, 0.1464, 0.375, 0.1464, 0.3438, 0.2222, 0.375, 0.1464, 0.375, 0.2222, 0.3438, 0.3087, 0.3438, 0.2222, 0.375, 0.2222, 0.3438, 0.3087, 0.375, 0.2222, 0.375, 0.3087, 0.3438, 0.4025, 0.3438, 0.3087, 0.375, 0.3087, 0.3438, 0.4025, 0.375, 0.3087, 0.375, 0.4025, 0.3438, 0.5, 0.3438, 0.4025, 0.375, 0.4025, 0.3438, 0.5, 0.375, 0.4025, 0.375, 0.5, 0.3438, 0.5975, 0.3438, 0.5, 0.375, 0.5975, 0.3438, 0.5, 0.375, 0.5, 0.375, 0.5975, 0.3438, 0.6913, 0.3438, 0.5975, 0.375, 0.6913, 0.3438, 0.5975, 0.375, 0.5975, 0.375, 0.6913, 0.3438, 0.7778, 0.3438, 0.6913, 0.375, 0.6913, 0.3438, 0.7778, 0.375, 0.6913, 0.375, 0.7778, 0.3438, 0.8536, 0.3438, 0.7778, 0.375, 0.7778, 0.3438, 0.8536, 0.375, 0.7778, 0.375, 0.8536, 0.3438, 0.9157, 0.3438, 0.8536, 0.375, 0.8536, 0.3438, 0.9157, 0.375, 0.8536, 0.375, 0.9157, 0.3438, 0.9619, 0.3438, 0.9157, 0.375, 0.9157, 0.3438, 0.9619, 0.375, 0.9157, 0.375, 0.9619, 0.3438, 0.9904, 0.3438, 0.9619, 0.375, 0.9619, 0.3438, 0.9904, 0.375, 0.9619, 0.375, 0.9904, 0.3125, 0.9904, 0.3125, 0.9619, 0.3438, 0.9619, 0.3125, 0.9904, 0.3438, 0.9619, 0.3438, 0.9904, 0.3125, 0.9619, 0.3125, 0.9157, 0.3438, 0.9157, 0.3125, 0.9619, 0.3438, 0.9157, 0.3438, 0.9619, 0.3125, 0.9157, 0.3125, 0.8536, 0.3438, 0.8536, 0.3125, 0.9157, 0.3438, 0.8536, 0.3438, 0.9157, 0.3125, 0.8536, 0.3125, 0.7778, 0.3438, 0.8536, 0.3125, 0.7778, 0.3438, 0.7778, 0.3438, 0.8536, 0.3125, 0.7778, 0.3125, 0.6913, 0.3438, 0.6913, 0.3125, 0.7778, 0.3438, 0.6913, 0.3438, 0.7778, 0.3125, 0.6913, 0.3125, 0.5975, 0.3438, 0.6913, 0.3125, 0.5975, 0.3438, 0.5975, 0.3438, 0.6913, 0.3125, 0.5975, 0.3125, 0.5, 0.3438, 0.5975, 0.3125, 0.5, 0.3438, 0.5, 0.3438, 0.5975, 0.3125, 0.5, 0.3125, 0.4025, 0.3438, 0.4025, 0.3125, 0.5, 0.3438, 0.4025, 0.3438, 0.5, 0.3125, 0.4025, 0.3125, 0.3087, 0.3438, 0.3087, 0.3125, 0.4025, 0.3438, 0.3087, 0.3438, 0.4025, 0.3125, 0.3087, 0.3125, 0.2222, 0.3438, 0.2222, 0.3125, 0.3087, 0.3438, 0.2222, 0.3438, 0.3087, 0.3125, 0.2222, 0.3125, 0.1464, 0.3438, 0.1464, 0.3125, 0.2222, 0.3438, 0.1464, 0.3438, 0.2222, 0.3125, 0.1464, 0.3125, 0.08427, 0.3438, 0.08427, 0.3125, 0.1464, 0.3438, 0.08427, 0.3438, 0.1464, 0.3125, 0.08427, 0.3125, 0.03806, 0.3437, 0.03806, 0.3125, 0.08427, 0.3437, 0.03806, 0.3438, 0.08427, 0.3125, 0.03806, 0.3125, 0.009607, 0.3437, 0.009607, 0.3125, 0.03806, 0.3437, 0.009607, 0.3437, 0.03806, 0.2812, 0.03806, 0.2812, 0.009607, 0.3125, 0.009607, 0.2812, 0.03806, 0.3125, 0.009607, 0.3125, 0.03806, 0.2812, 0.08427, 0.2812, 0.03806, 0.3125, 0.03806, 0.2812, 0.08427, 0.3125, 0.03806, 0.3125, 0.08427, 0.2812, 0.1464, 0.2812, 0.08427, 0.3125, 0.08427, 0.2812, 0.1464, 0.3125, 0.08427, 0.3125, 0.1464, 0.2812, 0.2222, 0.2812, 0.1464, 0.3125, 0.1464, 0.2812, 0.2222, 0.3125, 0.1464, 0.3125, 0.2222, 0.2812, 0.3087, 0.2812, 0.2222, 0.3125, 0.2222, 0.2812, 0.3087, 0.3125, 0.2222, 0.3125, 0.3087, 0.2812, 0.4025, 0.2812, 0.3087, 0.3125, 0.3087, 0.2812, 0.4025, 0.3125, 0.3087, 0.3125, 0.4025, 0.2813, 0.5, 0.2812, 0.4025, 0.3125, 0.4025, 0.2813, 0.5, 0.3125, 0.4025, 0.3125, 0.5, 0.2813, 0.5975, 0.2813, 0.5, 0.3125, 0.5975, 0.2813, 0.5, 0.3125, 0.5, 0.3125, 0.5975, 0.2812, 0.6913, 0.2813, 0.5975, 0.3125, 0.6913, 0.2813, 0.5975, 0.3125, 0.5975, 0.3125, 0.6913, 0.2813, 0.7778, 0.2812, 0.6913, 0.3125, 0.6913, 0.2813, 0.7778, 0.3125, 0.6913, 0.3125, 0.7778, 0.2812, 0.8536, 0.2813, 0.7778, 0.3125, 0.8536, 0.2813, 0.7778, 0.3125, 0.7778, 0.3125, 0.8536, 0.2813, 0.9157, 0.2812, 0.8536, 0.3125, 0.8536, 0.2813, 0.9157, 0.3125, 0.8536, 0.3125, 0.9157, 0.2813, 0.9619, 0.2813, 0.9157, 0.3125, 0.9157, 0.2813, 0.9619, 0.3125, 0.9157, 0.3125, 0.9619, 0.2813, 0.9904, 0.2813, 0.9619, 0.3125, 0.9619, 0.2813, 0.9904, 0.3125, 0.9619, 0.3125, 0.9904, 0.25, 0.9904, 0.25, 0.9619, 0.2813, 0.9619, 0.25, 0.9904, 0.2813, 0.9619, 0.2813, 0.9904, 0.25, 0.9619, 0.25, 0.9157, 0.2813, 0.9157, 0.25, 0.9619, 0.2813, 0.9157, 0.2813, 0.9619, 0.25, 0.9157, 0.25, 0.8536, 0.2812, 0.8536, 0.25, 0.9157, 0.2812, 0.8536, 0.2813, 0.9157, 0.25, 0.8536, 0.25, 0.7778, 0.2813, 0.7778, 0.25, 0.8536, 0.2813, 0.7778, 0.2812, 0.8536, 0.25, 0.7778, 0.25, 0.6913, 0.2812, 0.6913, 0.25, 0.7778, 0.2812, 0.6913, 0.2813, 0.7778, 0.25, 0.6913, 0.25, 0.5975, 0.2812, 0.6913, 0.25, 0.5975, 0.2813, 0.5975, 0.2812, 0.6913, 0.25, 0.5975, 0.25, 0.5, 0.2813, 0.5975, 0.25, 0.5, 0.2813, 0.5, 0.2813, 0.5975, 0.25, 0.5, 0.25, 0.4025, 0.2812, 0.4025, 0.25, 0.5, 0.2812, 0.4025, 0.2813, 0.5, 0.25, 0.4025, 0.25, 0.3087, 0.2812, 0.3087, 0.25, 0.4025, 0.2812, 0.3087, 0.2812, 0.4025, 0.25, 0.3087, 0.25, 0.2222, 0.2812, 0.2222, 0.25, 0.3087, 0.2812, 0.2222, 0.2812, 0.3087, 0.25, 0.2222, 0.25, 0.1464, 0.2812, 0.1464, 0.25, 0.2222, 0.2812, 0.1464, 0.2812, 0.2222, 0.25, 0.1464, 0.25, 0.08427, 0.2812, 0.08427, 0.25, 0.1464, 0.2812, 0.08427, 0.2812, 0.1464, 0.25, 0.08427, 0.25, 0.03806, 0.2812, 0.03806, 0.25, 0.08427, 0.2812, 0.03806, 0.2812, 0.08427, 0.25, 0.03806, 0.25, 0.009607, 0.2812, 0.009607, 0.25, 0.03806, 0.2812, 0.009607, 0.2812, 0.03806, 0.2188, 0.03806, 0.2187, 0.009607, 0.25, 0.009607, 0.2188, 0.03806, 0.25, 0.009607, 0.25, 0.03806, 0.2188, 0.08427, 0.2188, 0.03806, 0.25, 0.03806, 0.2188, 0.08427, 0.25, 0.03806, 0.25, 0.08427, 0.2187, 0.1464, 0.2188, 0.08427, 0.25, 0.08427, 0.2187, 0.1464, 0.25, 0.08427, 0.25, 0.1464, 0.2188, 0.2222, 0.2187, 0.1464, 0.25, 0.1464, 0.2188, 0.2222, 0.25, 0.1464, 0.25, 0.2222, 0.2188, 0.3087, 0.2188, 0.2222, 0.25, 0.2222, 0.2188, 0.3087, 0.25, 0.2222, 0.25, 0.3087, 0.2188, 0.4025, 0.2188, 0.3087, 0.25, 0.3087, 0.2188, 0.4025, 0.25, 0.3087, 0.25, 0.4025, 0.2188, 0.5, 0.2188, 0.4025, 0.25, 0.4025, 0.2188, 0.5, 0.25, 0.4025, 0.25, 0.5, 0.2188, 0.5975, 0.2188, 0.5, 0.25, 0.5, 0.2188, 0.5975, 0.25, 0.5, 0.25, 0.5975, 0.2187, 0.6913, 0.2188, 0.5975, 0.25, 0.6913, 0.2188, 0.5975, 0.25, 0.5975, 0.25, 0.6913, 0.2188, 0.7778, 0.2187, 0.6913, 0.25, 0.6913, 0.2188, 0.7778, 0.25, 0.6913, 0.25, 0.7778, 0.2188, 0.8536, 0.2188, 0.7778, 0.25, 0.7778, 0.2188, 0.8536, 0.25, 0.7778, 0.25, 0.8536, 0.2188, 0.9157, 0.2188, 0.8536, 0.25, 0.8536, 0.2188, 0.9157, 0.25, 0.8536, 0.25, 0.9157, 0.2188, 0.9619, 0.2188, 0.9157, 0.25, 0.9157, 0.2188, 0.9619, 0.25, 0.9157, 0.25, 0.9619, 0.2188, 0.9904, 0.2188, 0.9619, 0.25, 0.9619, 0.2188, 0.9904, 0.25, 0.9619, 0.25, 0.9904, 0.1875, 0.9904, 0.1875, 0.9619, 0.2188, 0.9619, 0.1875, 0.9904, 0.2188, 0.9619, 0.2188, 0.9904, 0.1875, 0.9619, 0.1875, 0.9157, 0.2188, 0.9157, 0.1875, 0.9619, 0.2188, 0.9157, 0.2188, 0.9619, 0.1875, 0.9157, 0.1875, 0.8536, 0.2188, 0.8536, 0.1875, 0.9157, 0.2188, 0.8536, 0.2188, 0.9157, 0.1875, 0.8536, 0.1875, 0.7778, 0.2188, 0.8536, 0.1875, 0.7778, 0.2188, 0.7778, 0.2188, 0.8536, 0.1875, 0.7778, 0.1875, 0.6913, 0.2187, 0.6913, 0.1875, 0.7778, 0.2187, 0.6913, 0.2188, 0.7778, 0.1875, 0.6913, 0.1875, 0.5975, 0.2187, 0.6913, 0.1875, 0.5975, 0.2188, 0.5975, 0.2187, 0.6913, 0.1875, 0.5975, 0.1875, 0.5, 0.2188, 0.5, 0.1875, 0.5975, 0.2188, 0.5, 0.2188, 0.5975, 0.1875, 0.5, 0.1875, 0.4025, 0.2188, 0.4025, 0.1875, 0.5, 0.2188, 0.4025, 0.2188, 0.5, 0.1875, 0.4025, 0.1875, 0.3087, 0.2188, 0.3087, 0.1875, 0.4025, 0.2188, 0.3087, 0.2188, 0.4025, 0.1875, 0.3087, 0.1875, 0.2222, 0.2188, 0.2222, 0.1875, 0.3087, 0.2188, 0.2222, 0.2188, 0.3087, 0.1875, 0.2222, 0.1875, 0.1464, 0.2187, 0.1464, 0.1875, 0.2222, 0.2187, 0.1464, 0.2188, 0.2222, 0.1875, 0.1464, 0.1875, 0.08427, 0.2188, 0.08427, 0.1875, 0.1464, 0.2188, 0.08427, 0.2187, 0.1464, 0.1875, 0.08427, 0.1875, 0.03806, 0.2188, 0.03806, 0.1875, 0.08427, 0.2188, 0.03806, 0.2188, 0.08427, 0.1875, 0.03806, 0.1875, 0.009607, 0.2187, 0.009607, 0.1875, 0.03806, 0.2187, 0.009607, 0.2188, 0.03806, 0.1562, 0.03806, 0.1563, 0.009607, 0.1875, 0.009607, 0.1562, 0.03806, 0.1875, 0.009607, 0.1875, 0.03806, 0.1563, 0.08427, 0.1562, 0.03806, 0.1875, 0.03806, 0.1563, 0.08427, 0.1875, 0.03806, 0.1875, 0.08427, 0.1562, 0.1464, 0.1563, 0.08427, 0.1875, 0.08427, 0.1562, 0.1464, 0.1875, 0.08427, 0.1875, 0.1464, 0.1563, 0.2222, 0.1562, 0.1464, 0.1875, 0.1464, 0.1563, 0.2222, 0.1875, 0.1464, 0.1875, 0.2222, 0.1563, 0.3087, 0.1563, 0.2222, 0.1875, 0.2222, 0.1563, 0.3087, 0.1875, 0.2222, 0.1875, 0.3087, 0.1563, 0.4025, 0.1563, 0.3087, 0.1875, 0.3087, 0.1563, 0.4025, 0.1875, 0.3087, 0.1875, 0.4025, 0.1563, 0.5, 0.1563, 0.4025, 0.1875, 0.4025, 0.1563, 0.5, 0.1875, 0.4025, 0.1875, 0.5, 0.1563, 0.5975, 0.1563, 0.5, 0.1875, 0.5, 0.1563, 0.5975, 0.1875, 0.5, 0.1875, 0.5975, 0.1562, 0.6913, 0.1563, 0.5975, 0.1875, 0.6913, 0.1563, 0.5975, 0.1875, 0.5975, 0.1875, 0.6913, 0.1563, 0.7778, 0.1562, 0.6913, 0.1875, 0.6913, 0.1563, 0.7778, 0.1875, 0.6913, 0.1875, 0.7778, 0.1562, 0.8536, 0.1563, 0.7778, 0.1875, 0.7778, 0.1562, 0.8536, 0.1875, 0.7778, 0.1875, 0.8536, 0.1562, 0.9157, 0.1562, 0.8536, 0.1875, 0.8536, 0.1562, 0.9157, 0.1875, 0.8536, 0.1875, 0.9157, 0.1562, 0.9619, 0.1562, 0.9157, 0.1875, 0.9157, 0.1562, 0.9619, 0.1875, 0.9157, 0.1875, 0.9619, 0.1562, 0.9904, 0.1562, 0.9619, 0.1875, 0.9619, 0.1562, 0.9904, 0.1875, 0.9619, 0.1875, 0.9904, 0.125, 0.9904, 0.125, 0.9619, 0.1562, 0.9619, 0.125, 0.9904, 0.1562, 0.9619, 0.1562, 0.9904, 0.125, 0.9619, 0.125, 0.9157, 0.1562, 0.9157, 0.125, 0.9619, 0.1562, 0.9157, 0.1562, 0.9619, 0.125, 0.9157, 0.125, 0.8536, 0.1562, 0.8536, 0.125, 0.9157, 0.1562, 0.8536, 0.1562, 0.9157, 0.125, 0.8536, 0.125, 0.7778, 0.1563, 0.7778, 0.125, 0.8536, 0.1563, 0.7778, 0.1562, 0.8536, 0.125, 0.7778, 0.125, 0.6913, 0.1562, 0.6913, 0.125, 0.7778, 0.1562, 0.6913, 0.1563, 0.7778, 0.125, 0.6913, 0.125, 0.5975, 0.1562, 0.6913, 0.125, 0.5975, 0.1563, 0.5975, 0.1562, 0.6913, 0.125, 0.5975, 0.125, 0.5, 0.1563, 0.5975, 0.125, 0.5, 0.1563, 0.5, 0.1563, 0.5975, 0.125, 0.5, 0.125, 0.4025, 0.1563, 0.4025, 0.125, 0.5, 0.1563, 0.4025, 0.1563, 0.5, 0.125, 0.4025, 0.125, 0.3087, 0.1563, 0.3087, 0.125, 0.4025, 0.1563, 0.3087, 0.1563, 0.4025, 0.125, 0.3087, 0.125, 0.2222, 0.1563, 0.2222, 0.125, 0.3087, 0.1563, 0.2222, 0.1563, 0.3087, 0.125, 0.2222, 0.125, 0.1464, 0.1562, 0.1464, 0.125, 0.2222, 0.1562, 0.1464, 0.1563, 0.2222, 0.125, 0.1464, 0.125, 0.08427, 0.1563, 0.08427, 0.125, 0.1464, 0.1563, 0.08427, 0.1562, 0.1464, 0.125, 0.08427, 0.125, 0.03806, 0.1562, 0.03806, 0.125, 0.08427, 0.1562, 0.03806, 0.1563, 0.08427, 0.125, 0.03806, 0.125, 0.009607, 0.1563, 0.009607, 0.125, 0.03806, 0.1563, 0.009607, 0.1562, 0.03806, 0.09375, 0.03806, 0.09375, 0.009607, 0.125, 0.009607, 0.09375, 0.03806, 0.125, 0.009607, 0.125, 0.03806, 0.09375, 0.08427, 0.09375, 0.03806, 0.125, 0.03806, 0.09375, 0.08427, 0.125, 0.03806, 0.125, 0.08427, 0.09375, 0.1464, 0.09375, 0.08427, 0.125, 0.08427, 0.09375, 0.1464, 0.125, 0.08427, 0.125, 0.1464, 0.09375, 0.2222, 0.09375, 0.1464, 0.125, 0.1464, 0.09375, 0.2222, 0.125, 0.1464, 0.125, 0.2222, 0.09375, 0.3087, 0.09375, 0.2222, 0.125, 0.2222, 0.09375, 0.3087, 0.125, 0.2222, 0.125, 0.3087, 0.09375, 0.4025, 0.09375, 0.3087, 0.125, 0.3087, 0.09375, 0.4025, 0.125, 0.3087, 0.125, 0.4025, 0.09375, 0.5, 0.09375, 0.4025, 0.125, 0.4025, 0.09375, 0.5, 0.125, 0.4025, 0.125, 0.5, 0.09375, 0.5975, 0.09375, 0.5, 0.125, 0.5, 0.09375, 0.5975, 0.125, 0.5, 0.125, 0.5975, 0.09375, 0.6913, 0.09375, 0.5975, 0.125, 0.5975, 0.09375, 0.6913, 0.125, 0.5975, 0.125, 0.6913, 0.09375, 0.7778, 0.09375, 0.6913, 0.125, 0.6913, 0.09375, 0.7778, 0.125, 0.6913, 0.125, 0.7778, 0.09375, 0.8536, 0.09375, 0.7778, 0.125, 0.7778, 0.09375, 0.8536, 0.125, 0.7778, 0.125, 0.8536, 0.09375, 0.9157, 0.09375, 0.8536, 0.125, 0.8536, 0.09375, 0.9157, 0.125, 0.8536, 0.125, 0.9157, 0.09375, 0.9619, 0.09375, 0.9157, 0.125, 0.9157, 0.09375, 0.9619, 0.125, 0.9157, 0.125, 0.9619, 0.09375, 0.9904, 0.09375, 0.9619, 0.125, 0.9619, 0.09375, 0.9904, 0.125, 0.9619, 0.125, 0.9904, 0.0625, 0.9904, 0.0625, 0.9619, 0.09375, 0.9619, 0.0625, 0.9904, 0.09375, 0.9619, 0.09375, 0.9904, 0.0625, 0.9619, 0.0625, 0.9157, 0.09375, 0.9157, 0.0625, 0.9619, 0.09375, 0.9157, 0.09375, 0.9619, 0.0625, 0.9157, 0.0625, 0.8536, 0.09375, 0.8536, 0.0625, 0.9157, 0.09375, 0.8536, 0.09375, 0.9157, 0.0625, 0.8536, 0.0625, 0.7778, 0.09375, 0.7778, 0.0625, 0.8536, 0.09375, 0.7778, 0.09375, 0.8536, 0.0625, 0.7778, 0.0625, 0.6913, 0.09375, 0.6913, 0.0625, 0.7778, 0.09375, 0.6913, 0.09375, 0.7778, 0.0625, 0.6913, 0.0625, 0.5975, 0.09375, 0.5975, 0.0625, 0.6913, 0.09375, 0.5975, 0.09375, 0.6913, 0.0625, 0.5975, 0.0625, 0.5, 0.09375, 0.5, 0.0625, 0.5975, 0.09375, 0.5, 0.09375, 0.5975, 0.0625, 0.5, 0.0625, 0.4025, 0.09375, 0.4025, 0.0625, 0.5, 0.09375, 0.4025, 0.09375, 0.5, 0.0625, 0.4025, 0.0625, 0.3087, 0.09375, 0.3087, 0.0625, 0.4025, 0.09375, 0.3087, 0.09375, 0.4025, 0.0625, 0.3087, 0.0625, 0.2222, 0.09375, 0.2222, 0.0625, 0.3087, 0.09375, 0.2222, 0.09375, 0.3087, 0.0625, 0.2222, 0.0625, 0.1464, 0.09375, 0.1464, 0.0625, 0.2222, 0.09375, 0.1464, 0.09375, 0.2222, 0.0625, 0.1464, 0.0625, 0.08427, 0.09375, 0.08427, 0.0625, 0.1464, 0.09375, 0.08427, 0.09375, 0.1464, 0.0625, 0.08427, 0.0625, 0.03806, 0.09375, 0.03806, 0.0625, 0.08427, 0.09375, 0.03806, 0.09375, 0.08427, 0.0625, 0.03806, 0.0625, 0.009607, 0.09375, 0.009607, 0.0625, 0.03806, 0.09375, 0.009607, 0.09375, 0.03806, 0.03125, 0.03806, 0.03125, 0.009607, 0.0625, 0.009607, 0.03125, 0.03806, 0.0625, 0.009607, 0.0625, 0.03806, 0.03125, 0.08427, 0.03125, 0.03806, 0.0625, 0.03806, 0.03125, 0.08427, 0.0625, 0.03806, 0.0625, 0.08427, 0.03125, 0.1464, 0.03125, 0.08427, 0.0625, 0.08427, 0.03125, 0.1464, 0.0625, 0.08427, 0.0625, 0.1464, 0.03125, 0.2222, 0.03125, 0.1464, 0.0625, 0.1464, 0.03125, 0.2222, 0.0625, 0.1464, 0.0625, 0.2222, 0.03125, 0.3087, 0.03125, 0.2222, 0.0625, 0.2222, 0.03125, 0.3087, 0.0625, 0.2222, 0.0625, 0.3087, 0.03125, 0.4025, 0.03125, 0.3087, 0.0625, 0.3087, 0.03125, 0.4025, 0.0625, 0.3087, 0.0625, 0.4025, 0.03125, 0.5, 0.03125, 0.4025, 0.0625, 0.4025, 0.03125, 0.5, 0.0625, 0.4025, 0.0625, 0.5, 0.03125, 0.5975, 0.03125, 0.5, 0.0625, 0.5, 0.03125, 0.5975, 0.0625, 0.5, 0.0625, 0.5975, 0.03125, 0.6913, 0.03125, 0.5975, 0.0625, 0.5975, 0.03125, 0.6913, 0.0625, 0.5975, 0.0625, 0.6913, 0.03125, 0.7778, 0.03125, 0.6913, 0.0625, 0.6913, 0.03125, 0.7778, 0.0625, 0.6913, 0.0625, 0.7778, 0.03125, 0.8536, 0.03125, 0.7778, 0.0625, 0.7778, 0.03125, 0.8536, 0.0625, 0.7778, 0.0625, 0.8536, 0.03125, 0.9157, 0.03125, 0.8536, 0.0625, 0.8536, 0.03125, 0.9157, 0.0625, 0.8536, 0.0625, 0.9157, -0.0001569, 0.9904, 0.03125, 0.9157, 0.0625, 0.9157, -0.0001569, 0.9904, 0.0625, 0.9157, 0.0625, 0.9619, 0.03125, 0.9904, -0.0001569, 0.9904, 0.0625, 0.9619, 0.03125, 0.9904, 0.0625, 0.9619, 0.0625, 0.9904, 1.0, 0.9904, 1.0, 0.9619, 0.948, 0.9989, 1.0, 0.9619, 0.9677, 0.9901, 0.948, 0.9989, 0.0, 0.9619, 4.107e-08, 0.9157, -0.0001569, 0.9904, 4.107e-08, 0.9157, 0.03125, 0.9157, -0.0001569, 0.9904, 4.107e-08, 0.9157, 6.21e-09, 0.8536, 0.03125, 0.9157, 6.21e-09, 0.8536, 0.03125, 0.8536, 0.03125, 0.9157, 6.21e-09, 0.8536, 1.637e-08, 0.7778, 0.03125, 0.8536, 1.637e-08, 0.7778, 0.03125, 0.7778, 0.03125, 0.8536, 1.637e-08, 0.7778, 4.505e-09, 0.6913, 0.03125, 0.7778, 4.505e-09, 0.6913, 0.03125, 0.6913, 0.03125, 0.7778, 4.505e-09, 0.6913, 4.318e-08, 0.5975, 0.03125, 0.6913, 4.318e-08, 0.5975, 0.03125, 0.5975, 0.03125, 0.6913, 4.318e-08, 0.5975, 7.589e-08, 0.5, 0.03125, 0.5975, 7.589e-08, 0.5, 0.03125, 0.5, 0.03125, 0.5975, 7.589e-08, 0.5, 4.871e-08, 0.4025, 0.03125, 0.4025, 7.589e-08, 0.5, 0.03125, 0.4025, 0.03125, 0.5, 4.871e-08, 0.4025, 3.657e-08, 0.3087, 0.03125, 0.3087, 4.871e-08, 0.4025, 0.03125, 0.3087, 0.03125, 0.4025, 3.657e-08, 0.3087, 3.497e-08, 0.2222, 0.03125, 0.2222, 3.657e-08, 0.3087, 0.03125, 0.2222, 0.03125, 0.3087, 3.497e-08, 0.2222, 3.404e-08, 0.1464, 0.03125, 0.1464, 3.497e-08, 0.2222, 0.03125, 0.1464, 0.03125, 0.2222, 3.404e-08, 0.1464, 6.351e-08, 0.08427, 0.03125, 0.08427, 3.404e-08, 0.1464, 0.03125, 0.08427, 0.03125, 0.1464, 6.351e-08, 0.08427, 5.528e-08, 0.03806, 0.03125, 0.03806, 6.351e-08, 0.08427, 0.03125, 0.03806, 0.03125, 0.08427, 0.03125, 0.009607, 0.03125, 0.03806, 5.528e-08, 0.03806, 0.03125, 0.009607, 5.528e-08, 0.03806, 1.034e-07, 0.009607])
me_sphere_002.materials.append(mat_material_001)
me_sphere_002.use_remesh_preserve_volume = False
me_sphere_002.use_remesh_preserve_attributes = False
me_sphere_002.use_mirror_vertex_groups = False
me_sphere_002.update()

# ---- objects
ob_sphere_001 = bpy.data.objects.new('Sphere.001', me_sphere_002)
ob_lamp = bpy.data.objects.new('Lamp', light_lamp)
ob_camera = bpy.data.objects.new('Camera', cam_camera)

# ---- transforms, parenting, visibility, modifiers, constraints
ob_sphere_001.location = (0.0, 0.0, 0.0)
ob_sphere_001.lineart.crease_threshold = 0.0
ob_lamp.location = (4.266, -2.666, 3.815)
ob_lamp.rotation_euler = (0.6503, 0.05522, 1.866)
ob_lamp.lock_rotations_4d = False
ob_lamp.empty_display_type = 'ARROWS'
ob_lamp.color = (0.0, 0.0, 0.0, 0.0)
ob_lamp.lineart.crease_threshold = 0.0
ob_camera.location = (7.481, -6.508, 5.344)
ob_camera.rotation_euler = (1.109, 0.01082, 0.8149)
ob_camera.lock_rotations_4d = False
ob_camera.empty_display_type = 'ARROWS'
ob_camera.color = (0.0, 0.0, 0.0, 0.0)
ob_camera.display_type = 'WIRE'
ob_camera.lineart.crease_threshold = 0.0

# ---- collection membership
col_collection_1.objects.link(ob_sphere_001)
col_collection_1.objects.link(ob_lamp)
col_collection_1.objects.link(ob_camera)

# ---- scene / render settings (as saved in the file)
scene.camera = ob_camera
scene.frame_start = 1; scene.frame_end = 119; scene.frame_set(65)
scene.render.engine = 'BLENDER_EEVEE_NEXT'
scene.render.image_settings.color_mode = 'RGB'
scene.render.image_settings.compression = 90
scene.render.resolution_percentage = 50
scene.render.dither_intensity = 0.0
scene.render.bake_margin = 2
scene.render.bake_bias = 0.0
scene.cycles.use_denoising = False
scene.cycles.samples = 10
scene.cycles.sampling_pattern = 'TABULATED_SOBOL'
scene.cycles.light_sampling_threshold = 0.0
scene.cycles.use_adaptive_sampling = False
scene.cycles.use_light_tree = False
scene.cycles.blur_glossy = 0.0
scene.cycles.volume_bounces = 1
scene.cycles.pixel_filter_type = 'GAUSSIAN'
scene.cycles.sample_clamp_indirect = 0.0
scene.view_settings.view_transform = 'Standard'
bpy.context.view_layer.update()
